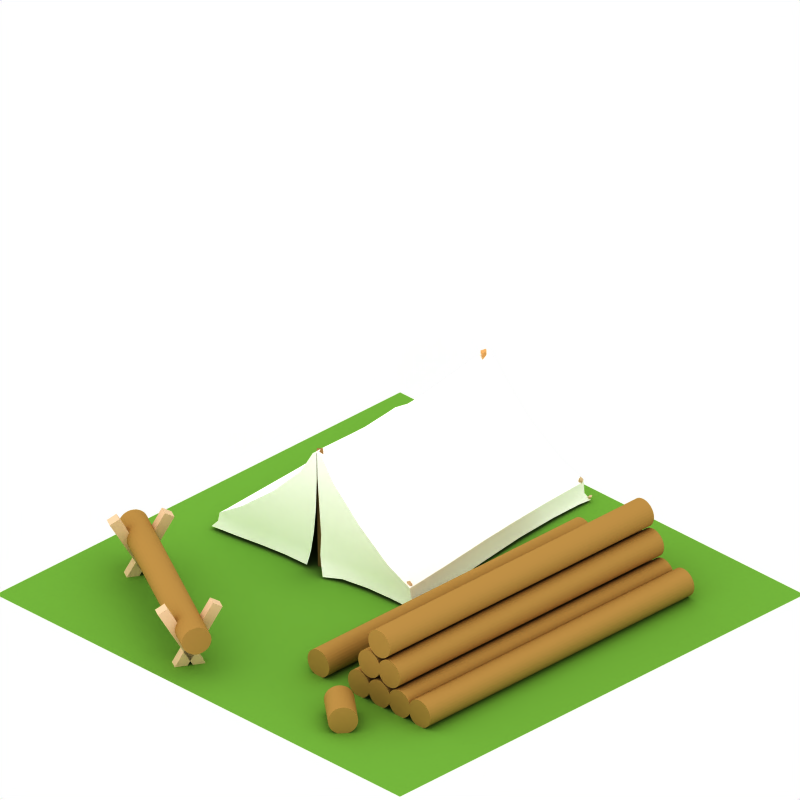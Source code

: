 # Source: lumberjack.blend  (saved by Blender 2.46.0; exported with 4.5.12 LTS)
import bpy
from mathutils import Matrix  # noqa: F401  (used for matrix-valued properties, if any)

bpy.ops.wm.read_factory_settings(use_empty=True)
scene = bpy.context.scene
scene.name = 'Scene'

# ---- collections
col_collection_1 = bpy.data.collections.new('Collection 1'); scene.collection.children.link(col_collection_1)
col_collection_2 = bpy.data.collections.new('Collection 2'); scene.collection.children.link(col_collection_2)
col_collection_2.hide_render = True
col_collection_2.hide_viewport = True
col_collection_4 = bpy.data.collections.new('Collection 4'); scene.collection.children.link(col_collection_4)
col_collection_4.hide_render = True
col_collection_4.hide_viewport = True

# ---- materials (node trees are filled in below, after node groups)
mat_material_002 = bpy.data.materials.new('Material.002')
mat_material_002.alpha_threshold = 0.0
mat_material_002.diffuse_color = (0.6201, 0.4656, 0.2275, 1.0)
mat_material_002.roughness = 0.5
mat_material_002.line_color = (0.0, 0.0, 0.0, 1.0)
mat_holz1 = bpy.data.materials.new('Holz1')
mat_holz1.alpha_threshold = 0.0
mat_holz1.diffuse_color = (0.8357, 0.7058, 0.5552, 1.0)
mat_holz1.specular_color = (0.492, 0.4149, 0.2918)
mat_holz1.roughness = 0.5
mat_holz1.specular_intensity = 0.0
mat_holz1.line_color = (0.0, 0.0, 0.0, 1.0)
mat_grass = bpy.data.materials.new('Grass')
mat_grass.alpha_threshold = 0.0
mat_grass.diffuse_color = (0.3804, 0.5922, 0.1961, 1.0)
mat_grass.roughness = 0.5
mat_grass.line_color = (0.0, 0.0, 0.0, 1.0)
mat_material = bpy.data.materials.new('Material')
mat_material.alpha_threshold = 0.0
mat_material.diffuse_color = (1.0, 1.0, 1.0, 1.0)
mat_material.roughness = 0.5
mat_material.specular_intensity = 0.0
mat_material.line_color = (0.0, 0.0, 0.0, 1.0)
mat_holz2 = bpy.data.materials.new('Holz2')
mat_holz2.alpha_threshold = 0.0
mat_holz2.diffuse_color = (0.8286, 0.6045, 0.3446, 1.0)
mat_holz2.specular_color = (0.5433, 0.4211, 0.226)
mat_holz2.roughness = 0.5
mat_holz2.specular_intensity = 0.0
mat_holz2.line_color = (0.0, 0.0, 0.0, 1.0)
mat_holz3 = bpy.data.materials.new('Holz3')
mat_holz3.alpha_threshold = 0.0
mat_holz3.diffuse_color = (0.5504, 0.402, 0.2301, 1.0)
mat_holz3.specular_color = (0.5433, 0.4211, 0.226)
mat_holz3.roughness = 0.5
mat_holz3.specular_intensity = 0.0
mat_holz3.line_color = (0.0, 0.0, 0.0, 1.0)
mat_material_001 = bpy.data.materials.new('Material.001')
mat_material_001.alpha_threshold = 0.0
mat_material_001.diffuse_color = (0.8357, 0.8357, 0.8357, 1.0)
mat_material_001.roughness = 0.5
mat_material_001.specular_intensity = 0.0
mat_material_001.line_color = (0.0, 0.0, 0.0, 1.0)

# ---- node groups
ng_auto_smooth = bpy.data.node_groups.new('Auto Smooth', 'GeometryNodeTree')
_s = ng_auto_smooth.interface.new_socket(name='Geometry', in_out='OUTPUT', socket_type='NodeSocketGeometry')
_s = ng_auto_smooth.interface.new_socket(name='Geometry', in_out='INPUT', socket_type='NodeSocketGeometry')
_s = ng_auto_smooth.interface.new_socket(name='Angle', in_out='INPUT', socket_type='NodeSocketFloat')
_s.subtype = 'ANGLE'
_s.min_value = 0.0
_s.max_value = 3.142
ng_auto_smooth.is_modifier = True
_N = ng_auto_smooth.nodes; _L = ng_auto_smooth.links
n0 = _N.new('NodeGroupOutput'); n0.name = 'Group Output'; n0.location = (480, -100)
n1 = _N.new('NodeGroupInput'); n1.name = 'Group Input'; n1.location = (-420, -300)
n2 = _N.new('NodeGroupInput'); n2.name = 'Group Input.001'; n2.location = (-60, -100)
n3 = _N.new('GeometryNodeSetShadeSmooth'); n3.name = 'Set Shade Smooth'; n3.location = (120, -100)
n3.domain = 'EDGE'
n4 = _N.new('GeometryNodeSetShadeSmooth'); n4.name = 'Set Shade Smooth.001'; n4.location = (300, -100)
n5 = _N.new('GeometryNodeInputMeshEdgeAngle'); n5.name = 'Edge Angle'; n5.location = (-420, -220)
n6 = _N.new('GeometryNodeInputEdgeSmooth'); n6.name = 'Is Edge Smooth'; n6.location = (-60, -160)
n7 = _N.new('GeometryNodeInputShadeSmooth'); n7.name = 'Is Face Smooth'; n7.location = (-240, -340)
n8 = _N.new('FunctionNodeBooleanMath'); n8.name = 'Boolean Math'; n8.location = (-60, -220)
n9 = _N.new('FunctionNodeCompare'); n9.name = 'Compare'; n9.location = (-240, -180)
n9.operation = 'LESS_EQUAL'
_L.new(n5.outputs[0], n9.inputs[0])
_L.new(n4.outputs[0], n0.inputs[0])
_L.new(n1.outputs[1], n9.inputs[1])
_L.new(n9.outputs[0], n8.inputs[0])
_L.new(n7.outputs[0], n8.inputs[1])
_L.new(n2.outputs[0], n3.inputs[0])
_L.new(n6.outputs[0], n3.inputs[1])
_L.new(n3.outputs[0], n4.inputs[0])
_L.new(n8.outputs[0], n3.inputs[2])
n0.is_active_output = True

# ---- material node trees

# ---- world
world_world = bpy.data.worlds.new('World'); scene.world = world_world
world_world.color = (1.0, 1.0, 1.0)
world_world.use_sun_shadow = False
world_world.sun_shadow_jitter_overblur = 0.0
world_world.cycles.sampling_method = 'MANUAL'
world_world.cycles.sample_map_resolution = 256

# ---- cameras
cam_camera = bpy.data.cameras.new('Camera')
cam_camera.type = 'ORTHO'
cam_camera.passepartout_alpha = 0.2
cam_camera.clip_end = 100.0
cam_camera.lens = 10.0
cam_camera.ortho_scale = 5.6
cam_camera.shift_y = -0.04
cam_camera.show_passepartout = False
cam_camera.show_safe_areas = True
cam_camera.dof.focus_distance = 0.0
cam_camera.dof.aperture_fstop = 128.0

# ---- lights
light_spot = bpy.data.lights.new('Spot', 'SUN')
light_spot.transmission_factor = 0.0
light_spot.cutoff_distance = 30.0
light_spot.angle = 2.942
light_spot.energy = 0.8
light_spot.shadow_buffer_clip_start = 1.001
light_spot.shadow_soft_size = 10.0
light_spot.shadow_cascade_max_distance = 1000.0
light_spot.cycles.use_multiple_importance_sampling = False

# ---- meshes
me_cylinder_010 = bpy.data.meshes.new('Cylinder.010')
me_cylinder_010.from_pydata([(0.8593, -0.07826, 0.1759), (0.8695, -0.08684, 0.1596), (0.8771, -0.09322, 0.1411), (0.8818, -0.09714, 0.1209), (0.8834, -0.09847, 0.1), (0.8818, -0.09714, 0.07906), (0.8771, -0.09322, 0.05893), (0.8695, -0.08684, 0.04037), (0.8593, -0.07826, 0.02411), (0.8468, -0.06781, 0.01076), (0.8326, -0.05588, 0.0008388), (0.8172, -0.04294, -0.005269), (0.8011, -0.02948, -0.007331), (0.7851, -0.01602, -0.005269), (0.7697, -0.003075, 0.0008389), (0.7555, 0.008852, 0.01076), (0.743, 0.01931, 0.02411), (0.7328, 0.02789, 0.04037), (0.7252, 0.03426, 0.05893), (0.7205, 0.03819, 0.07906), (0.7189, 0.03951, 0.1), (0.7205, 0.03819, 0.1209), (0.7252, 0.03426, 0.1411), (0.7328, 0.02789, 0.1596), (0.743, 0.01931, 0.1759), (0.7555, 0.008852, 0.1892), (0.7697, -0.003075, 0.1992), (0.7851, -0.01602, 0.2053), (0.8011, -0.02948, 0.2073), (0.8172, -0.04294, 0.2053), (0.8326, -0.05588, 0.1992), (0.8468, -0.06781, 0.1892), (0.657, -0.3193, 0.1759), (0.6672, -0.3279, 0.1596), (0.6748, -0.3343, 0.1411), (0.6795, -0.3382, 0.1209), (0.6811, -0.3395, 0.1), (0.6795, -0.3382, 0.07906), (0.6748, -0.3343, 0.05893), (0.6672, -0.3279, 0.04037), (0.657, -0.3193, 0.02411), (0.6445, -0.3089, 0.01076), (0.6303, -0.2969, 0.0008388), (0.6149, -0.284, -0.005269), (0.5989, -0.2705, -0.007331), (0.5828, -0.2571, -0.005269), (0.5674, -0.2441, 0.0008388), (0.5532, -0.2322, 0.01076), (0.5407, -0.2217, 0.02411), (0.5305, -0.2132, 0.04037), (0.5229, -0.2068, 0.05893), (0.5182, -0.2029, 0.07906), (0.5166, -0.2015, 0.1), (0.5182, -0.2029, 0.1209), (0.5229, -0.2068, 0.1411), (0.5305, -0.2132, 0.1596), (0.5407, -0.2217, 0.1759), (0.5532, -0.2322, 0.1892), (0.5674, -0.2441, 0.1992), (0.5828, -0.2571, 0.2053), (0.5989, -0.2705, 0.2073), (0.6149, -0.284, 0.2053), (0.6303, -0.2969, 0.1992), (0.6445, -0.3089, 0.1892), (0.8011, -0.02948, 0.1), (0.5989, -0.2705, 0.1)], [], [(64, 0, 1), (65, 33, 32), (64, 1, 2), (65, 34, 33), (64, 2, 3), (65, 35, 34), (64, 3, 4), (65, 36, 35), (64, 4, 5), (65, 37, 36), (64, 5, 6), (65, 38, 37), (64, 6, 7), (65, 39, 38), (64, 7, 8), (65, 40, 39), (64, 8, 9), (65, 41, 40), (64, 9, 10), (65, 42, 41), (64, 10, 11), (65, 43, 42), (64, 11, 12), (65, 44, 43), (64, 12, 13), (65, 45, 44), (64, 13, 14), (65, 46, 45), (64, 14, 15), (65, 47, 46), (64, 15, 16), (65, 48, 47), (64, 16, 17), (65, 49, 48), (64, 17, 18), (65, 50, 49), (64, 18, 19), (65, 51, 50), (64, 19, 20), (65, 52, 51), (64, 20, 21), (65, 53, 52), (64, 21, 22), (65, 54, 53), (64, 22, 23), (65, 55, 54), (64, 23, 24), (65, 56, 55), (64, 24, 25), (65, 57, 56), (64, 25, 26), (65, 58, 57), (64, 26, 27), (65, 59, 58), (64, 27, 28), (65, 60, 59), (64, 28, 29), (65, 61, 60), (64, 29, 30), (65, 62, 61), (64, 30, 31), (65, 63, 62), (31, 0, 64), (65, 32, 63), (0, 32, 33, 1), (1, 33, 34, 2), (2, 34, 35, 3), (3, 35, 36, 4), (4, 36, 37, 5), (5, 37, 38, 6), (6, 38, 39, 7), (7, 39, 40, 8), (8, 40, 41, 9), (9, 41, 42, 10), (10, 42, 43, 11), (11, 43, 44, 12), (12, 44, 45, 13), (13, 45, 46, 14), (14, 46, 47, 15), (15, 47, 48, 16), (16, 48, 49, 17), (17, 49, 50, 18), (18, 50, 51, 19), (19, 51, 52, 20), (20, 52, 53, 21), (21, 53, 54, 22), (22, 54, 55, 23), (23, 55, 56, 24), (24, 56, 57, 25), (25, 57, 58, 26), (26, 58, 59, 27), (27, 59, 60, 28), (28, 60, 61, 29), (29, 61, 62, 30), (30, 62, 63, 31), (32, 0, 31, 63)])
me_cylinder_010.materials.append(mat_material_002)
me_cylinder_010.use_remesh_preserve_volume = False
me_cylinder_010.use_remesh_preserve_attributes = False
me_cylinder_010.use_mirror_vertex_groups = False
me_cylinder_010.update()
me_cylinder_009 = bpy.data.meshes.new('Cylinder.009')
me_cylinder_009.from_pydata([(0.8759, 0.9073, 0.1759), (0.8892, 0.9073, 0.1596), (0.8992, 0.9073, 0.1411), (0.9053, 0.9073, 0.1209), (0.9073, 0.9073, 0.1), (0.9053, 0.9073, 0.07906), (0.8992, 0.9073, 0.05893), (0.8892, 0.9073, 0.04037), (0.8759, 0.9073, 0.02411), (0.8596, 0.9073, 0.01076), (0.8411, 0.9073, 0.0008388), (0.8209, 0.9073, -0.005269), (0.8, 0.9073, -0.007331), (0.7791, 0.9073, -0.005269), (0.7589, 0.9073, 0.0008389), (0.7404, 0.9073, 0.01076), (0.7241, 0.9073, 0.02411), (0.7108, 0.9073, 0.04037), (0.7008, 0.9073, 0.05893), (0.6947, 0.9073, 0.07906), (0.6927, 0.9073, 0.1), (0.6947, 0.9073, 0.1209), (0.7008, 0.9073, 0.1411), (0.7108, 0.9073, 0.1596), (0.7241, 0.9073, 0.1759), (0.7404, 0.9073, 0.1892), (0.7589, 0.9073, 0.1992), (0.7791, 0.9073, 0.2053), (0.8, 0.9073, 0.2073), (0.8209, 0.9073, 0.2053), (0.8411, 0.9073, 0.1992), (0.8596, 0.9073, 0.1892), (0.8759, -0.8073, 0.1759), (0.8892, -0.8073, 0.1596), (0.8992, -0.8073, 0.1411), (0.9053, -0.8073, 0.1209), (0.9073, -0.8073, 0.1), (0.9053, -0.8073, 0.07906), (0.8992, -0.8073, 0.05893), (0.8892, -0.8073, 0.04037), (0.8759, -0.8073, 0.02411), (0.8596, -0.8073, 0.01076), (0.8411, -0.8073, 0.0008388), (0.8209, -0.8073, -0.005269), (0.8, -0.8073, -0.007331), (0.7791, -0.8073, -0.005269), (0.7589, -0.8073, 0.0008388), (0.7404, -0.8073, 0.01076), (0.7241, -0.8073, 0.02411), (0.7108, -0.8073, 0.04037), (0.7008, -0.8073, 0.05893), (0.6947, -0.8073, 0.07906), (0.6927, -0.8073, 0.1), (0.6947, -0.8073, 0.1209), (0.7008, -0.8073, 0.1411), (0.7108, -0.8073, 0.1596), (0.7241, -0.8073, 0.1759), (0.7404, -0.8073, 0.1892), (0.7589, -0.8073, 0.1992), (0.7791, -0.8073, 0.2053), (0.8, -0.8073, 0.2073), (0.8209, -0.8073, 0.2053), (0.8411, -0.8073, 0.1992), (0.8596, -0.8073, 0.1892), (0.8, 0.9073, 0.1), (0.8, -0.8073, 0.1)], [], [(64, 0, 1), (65, 33, 32), (64, 1, 2), (65, 34, 33), (64, 2, 3), (65, 35, 34), (64, 3, 4), (65, 36, 35), (64, 4, 5), (65, 37, 36), (64, 5, 6), (65, 38, 37), (64, 6, 7), (65, 39, 38), (64, 7, 8), (65, 40, 39), (64, 8, 9), (65, 41, 40), (64, 9, 10), (65, 42, 41), (64, 10, 11), (65, 43, 42), (64, 11, 12), (65, 44, 43), (64, 12, 13), (65, 45, 44), (64, 13, 14), (65, 46, 45), (64, 14, 15), (65, 47, 46), (64, 15, 16), (65, 48, 47), (64, 16, 17), (65, 49, 48), (64, 17, 18), (65, 50, 49), (64, 18, 19), (65, 51, 50), (64, 19, 20), (65, 52, 51), (64, 20, 21), (65, 53, 52), (64, 21, 22), (65, 54, 53), (64, 22, 23), (65, 55, 54), (64, 23, 24), (65, 56, 55), (64, 24, 25), (65, 57, 56), (64, 25, 26), (65, 58, 57), (64, 26, 27), (65, 59, 58), (64, 27, 28), (65, 60, 59), (64, 28, 29), (65, 61, 60), (64, 29, 30), (65, 62, 61), (64, 30, 31), (65, 63, 62), (31, 0, 64), (65, 32, 63), (0, 32, 33, 1), (1, 33, 34, 2), (2, 34, 35, 3), (3, 35, 36, 4), (4, 36, 37, 5), (5, 37, 38, 6), (6, 38, 39, 7), (7, 39, 40, 8), (8, 40, 41, 9), (9, 41, 42, 10), (10, 42, 43, 11), (11, 43, 44, 12), (12, 44, 45, 13), (13, 45, 46, 14), (14, 46, 47, 15), (15, 47, 48, 16), (16, 48, 49, 17), (17, 49, 50, 18), (18, 50, 51, 19), (19, 51, 52, 20), (20, 52, 53, 21), (21, 53, 54, 22), (22, 54, 55, 23), (23, 55, 56, 24), (24, 56, 57, 25), (25, 57, 58, 26), (26, 58, 59, 27), (27, 59, 60, 28), (28, 60, 61, 29), (29, 61, 62, 30), (30, 62, 63, 31), (32, 0, 31, 63)])
me_cylinder_009.materials.append(mat_material_002)
me_cylinder_009.use_remesh_preserve_volume = False
me_cylinder_009.use_remesh_preserve_attributes = False
me_cylinder_009.use_mirror_vertex_groups = False
me_cylinder_009.update()
me_cube_070 = bpy.data.meshes.new('Cube.070')
me_cube_070.from_pydata([(0.04, -1.415, -0.03981), (0.04, -1.485, -0.07981), (-0.04, -1.485, -0.07981), (-0.04, -1.415, -0.03981), (0.04, -1.715, 0.4798), (0.04, -1.785, 0.4398), (-0.04, -1.785, 0.4398), (-0.04, -1.715, 0.4798), (-0.04, -1.315, 0.4398), (-0.04, -1.385, 0.4798), (0.04, -1.385, 0.4798), (0.04, -1.315, 0.4398), (-0.04, -1.615, -0.07981), (-0.04, -1.685, -0.03981), (0.04, -1.685, -0.03981), (0.04, -1.615, -0.07981)], [], [(0, 1, 2, 3), (4, 7, 6, 5), (0, 4, 5, 1), (1, 5, 6, 2), (2, 6, 7, 3), (4, 0, 3, 7), (12, 8, 11, 15), (13, 9, 8, 12), (14, 10, 9, 13), (15, 11, 10, 14), (11, 8, 9, 10), (13, 12, 15, 14)])
me_cube_070.materials.append(mat_holz1)
me_cube_070.use_remesh_preserve_volume = False
me_cube_070.use_remesh_preserve_attributes = False
me_cube_070.use_mirror_vertex_groups = False
me_cube_070.update()
me_cube_069 = bpy.data.meshes.new('Cube.069')
me_cube_069.from_pydata([(0.04, -1.415, -0.03981), (0.04, -1.485, -0.07981), (-0.04, -1.485, -0.07981), (-0.04, -1.415, -0.03981), (0.04, -1.715, 0.4798), (0.04, -1.785, 0.4398), (-0.04, -1.785, 0.4398), (-0.04, -1.715, 0.4798), (-0.04, -1.315, 0.4398), (-0.04, -1.385, 0.4798), (0.04, -1.385, 0.4798), (0.04, -1.315, 0.4398), (-0.04, -1.615, -0.07981), (-0.04, -1.685, -0.03981), (0.04, -1.685, -0.03981), (0.04, -1.615, -0.07981)], [], [(0, 1, 2, 3), (4, 7, 6, 5), (0, 4, 5, 1), (1, 5, 6, 2), (2, 6, 7, 3), (4, 0, 3, 7), (12, 8, 11, 15), (13, 9, 8, 12), (14, 10, 9, 13), (15, 11, 10, 14), (11, 8, 9, 10), (13, 12, 15, 14)])
me_cube_069.materials.append(mat_holz1)
me_cube_069.use_remesh_preserve_volume = False
me_cube_069.use_remesh_preserve_attributes = False
me_cube_069.use_mirror_vertex_groups = False
me_cube_069.update()
me_cylinder_008 = bpy.data.meshes.new('Cylinder.008')
me_cylinder_008.from_pydata([(0.8759, 1.407, 0.1759), (0.8892, 1.407, 0.1596), (0.8992, 1.407, 0.1411), (0.9053, 1.407, 0.1209), (0.9073, 1.407, 0.1), (0.9053, 1.407, 0.07906), (0.8992, 1.407, 0.05893), (0.8892, 1.407, 0.04037), (0.8759, 1.407, 0.02411), (0.8596, 1.407, 0.01076), (0.8411, 1.407, 0.0008388), (0.8209, 1.407, -0.005269), (0.8, 1.407, -0.007331), (0.7791, 1.407, -0.005269), (0.7589, 1.407, 0.0008389), (0.7404, 1.407, 0.01076), (0.7241, 1.407, 0.02411), (0.7108, 1.407, 0.04037), (0.7008, 1.407, 0.05893), (0.6947, 1.407, 0.07906), (0.6927, 1.407, 0.1), (0.6947, 1.407, 0.1209), (0.7008, 1.407, 0.1411), (0.7108, 1.407, 0.1596), (0.7241, 1.407, 0.1759), (0.7404, 1.407, 0.1892), (0.7589, 1.407, 0.1992), (0.7791, 1.407, 0.2053), (0.8, 1.407, 0.2073), (0.8209, 1.407, 0.2053), (0.8411, 1.407, 0.1992), (0.8596, 1.407, 0.1892), (0.8759, -1.207, 0.1759), (0.8892, -1.207, 0.1596), (0.8992, -1.207, 0.1411), (0.9053, -1.207, 0.1209), (0.9073, -1.207, 0.1), (0.9053, -1.207, 0.07906), (0.8992, -1.207, 0.05893), (0.8892, -1.207, 0.04037), (0.8759, -1.207, 0.02411), (0.8596, -1.207, 0.01076), (0.8411, -1.207, 0.0008388), (0.8209, -1.207, -0.005269), (0.8, -1.207, -0.007331), (0.7791, -1.207, -0.005269), (0.7589, -1.207, 0.0008388), (0.7404, -1.207, 0.01076), (0.7241, -1.207, 0.02411), (0.7108, -1.207, 0.04037), (0.7008, -1.207, 0.05893), (0.6947, -1.207, 0.07906), (0.6927, -1.207, 0.1), (0.6947, -1.207, 0.1209), (0.7008, -1.207, 0.1411), (0.7108, -1.207, 0.1596), (0.7241, -1.207, 0.1759), (0.7404, -1.207, 0.1892), (0.7589, -1.207, 0.1992), (0.7791, -1.207, 0.2053), (0.8, -1.207, 0.2073), (0.8209, -1.207, 0.2053), (0.8411, -1.207, 0.1992), (0.8596, -1.207, 0.1892), (0.8, 1.407, 0.1), (0.8, -1.207, 0.1)], [], [(64, 0, 1), (65, 33, 32), (64, 1, 2), (65, 34, 33), (64, 2, 3), (65, 35, 34), (64, 3, 4), (65, 36, 35), (64, 4, 5), (65, 37, 36), (64, 5, 6), (65, 38, 37), (64, 6, 7), (65, 39, 38), (64, 7, 8), (65, 40, 39), (64, 8, 9), (65, 41, 40), (64, 9, 10), (65, 42, 41), (64, 10, 11), (65, 43, 42), (64, 11, 12), (65, 44, 43), (64, 12, 13), (65, 45, 44), (64, 13, 14), (65, 46, 45), (64, 14, 15), (65, 47, 46), (64, 15, 16), (65, 48, 47), (64, 16, 17), (65, 49, 48), (64, 17, 18), (65, 50, 49), (64, 18, 19), (65, 51, 50), (64, 19, 20), (65, 52, 51), (64, 20, 21), (65, 53, 52), (64, 21, 22), (65, 54, 53), (64, 22, 23), (65, 55, 54), (64, 23, 24), (65, 56, 55), (64, 24, 25), (65, 57, 56), (64, 25, 26), (65, 58, 57), (64, 26, 27), (65, 59, 58), (64, 27, 28), (65, 60, 59), (64, 28, 29), (65, 61, 60), (64, 29, 30), (65, 62, 61), (64, 30, 31), (65, 63, 62), (31, 0, 64), (65, 32, 63), (0, 32, 33, 1), (1, 33, 34, 2), (2, 34, 35, 3), (3, 35, 36, 4), (4, 36, 37, 5), (5, 37, 38, 6), (6, 38, 39, 7), (7, 39, 40, 8), (8, 40, 41, 9), (9, 41, 42, 10), (10, 42, 43, 11), (11, 43, 44, 12), (12, 44, 45, 13), (13, 45, 46, 14), (14, 46, 47, 15), (15, 47, 48, 16), (16, 48, 49, 17), (17, 49, 50, 18), (18, 50, 51, 19), (19, 51, 52, 20), (20, 52, 53, 21), (21, 53, 54, 22), (22, 54, 55, 23), (23, 55, 56, 24), (24, 56, 57, 25), (25, 57, 58, 26), (26, 58, 59, 27), (27, 59, 60, 28), (28, 60, 61, 29), (29, 61, 62, 30), (30, 62, 63, 31), (32, 0, 31, 63)])
me_cylinder_008.materials.append(mat_material_002)
me_cylinder_008.use_remesh_preserve_volume = False
me_cylinder_008.use_remesh_preserve_attributes = False
me_cylinder_008.use_mirror_vertex_groups = False
me_cylinder_008.update()
me_cylinder_007 = bpy.data.meshes.new('Cylinder.007')
me_cylinder_007.from_pydata([(0.8759, 1.407, 0.1759), (0.8892, 1.407, 0.1596), (0.8992, 1.407, 0.1411), (0.9053, 1.407, 0.1209), (0.9073, 1.407, 0.1), (0.9053, 1.407, 0.07906), (0.8992, 1.407, 0.05893), (0.8892, 1.407, 0.04037), (0.8759, 1.407, 0.02411), (0.8596, 1.407, 0.01076), (0.8411, 1.407, 0.0008388), (0.8209, 1.407, -0.005269), (0.8, 1.407, -0.007331), (0.7791, 1.407, -0.005269), (0.7589, 1.407, 0.0008389), (0.7404, 1.407, 0.01076), (0.7241, 1.407, 0.02411), (0.7108, 1.407, 0.04037), (0.7008, 1.407, 0.05893), (0.6947, 1.407, 0.07906), (0.6927, 1.407, 0.1), (0.6947, 1.407, 0.1209), (0.7008, 1.407, 0.1411), (0.7108, 1.407, 0.1596), (0.7241, 1.407, 0.1759), (0.7404, 1.407, 0.1892), (0.7589, 1.407, 0.1992), (0.7791, 1.407, 0.2053), (0.8, 1.407, 0.2073), (0.8209, 1.407, 0.2053), (0.8411, 1.407, 0.1992), (0.8596, 1.407, 0.1892), (0.8759, -1.207, 0.1759), (0.8892, -1.207, 0.1596), (0.8992, -1.207, 0.1411), (0.9053, -1.207, 0.1209), (0.9073, -1.207, 0.1), (0.9053, -1.207, 0.07906), (0.8992, -1.207, 0.05893), (0.8892, -1.207, 0.04037), (0.8759, -1.207, 0.02411), (0.8596, -1.207, 0.01076), (0.8411, -1.207, 0.0008388), (0.8209, -1.207, -0.005269), (0.8, -1.207, -0.007331), (0.7791, -1.207, -0.005269), (0.7589, -1.207, 0.0008388), (0.7404, -1.207, 0.01076), (0.7241, -1.207, 0.02411), (0.7108, -1.207, 0.04037), (0.7008, -1.207, 0.05893), (0.6947, -1.207, 0.07906), (0.6927, -1.207, 0.1), (0.6947, -1.207, 0.1209), (0.7008, -1.207, 0.1411), (0.7108, -1.207, 0.1596), (0.7241, -1.207, 0.1759), (0.7404, -1.207, 0.1892), (0.7589, -1.207, 0.1992), (0.7791, -1.207, 0.2053), (0.8, -1.207, 0.2073), (0.8209, -1.207, 0.2053), (0.8411, -1.207, 0.1992), (0.8596, -1.207, 0.1892), (0.8, 1.407, 0.1), (0.8, -1.207, 0.1)], [], [(64, 0, 1), (65, 33, 32), (64, 1, 2), (65, 34, 33), (64, 2, 3), (65, 35, 34), (64, 3, 4), (65, 36, 35), (64, 4, 5), (65, 37, 36), (64, 5, 6), (65, 38, 37), (64, 6, 7), (65, 39, 38), (64, 7, 8), (65, 40, 39), (64, 8, 9), (65, 41, 40), (64, 9, 10), (65, 42, 41), (64, 10, 11), (65, 43, 42), (64, 11, 12), (65, 44, 43), (64, 12, 13), (65, 45, 44), (64, 13, 14), (65, 46, 45), (64, 14, 15), (65, 47, 46), (64, 15, 16), (65, 48, 47), (64, 16, 17), (65, 49, 48), (64, 17, 18), (65, 50, 49), (64, 18, 19), (65, 51, 50), (64, 19, 20), (65, 52, 51), (64, 20, 21), (65, 53, 52), (64, 21, 22), (65, 54, 53), (64, 22, 23), (65, 55, 54), (64, 23, 24), (65, 56, 55), (64, 24, 25), (65, 57, 56), (64, 25, 26), (65, 58, 57), (64, 26, 27), (65, 59, 58), (64, 27, 28), (65, 60, 59), (64, 28, 29), (65, 61, 60), (64, 29, 30), (65, 62, 61), (64, 30, 31), (65, 63, 62), (31, 0, 64), (65, 32, 63), (0, 32, 33, 1), (1, 33, 34, 2), (2, 34, 35, 3), (3, 35, 36, 4), (4, 36, 37, 5), (5, 37, 38, 6), (6, 38, 39, 7), (7, 39, 40, 8), (8, 40, 41, 9), (9, 41, 42, 10), (10, 42, 43, 11), (11, 43, 44, 12), (12, 44, 45, 13), (13, 45, 46, 14), (14, 46, 47, 15), (15, 47, 48, 16), (16, 48, 49, 17), (17, 49, 50, 18), (18, 50, 51, 19), (19, 51, 52, 20), (20, 52, 53, 21), (21, 53, 54, 22), (22, 54, 55, 23), (23, 55, 56, 24), (24, 56, 57, 25), (25, 57, 58, 26), (26, 58, 59, 27), (27, 59, 60, 28), (28, 60, 61, 29), (29, 61, 62, 30), (30, 62, 63, 31), (32, 0, 31, 63)])
me_cylinder_007.materials.append(mat_material_002)
me_cylinder_007.use_remesh_preserve_volume = False
me_cylinder_007.use_remesh_preserve_attributes = False
me_cylinder_007.use_mirror_vertex_groups = False
me_cylinder_007.update()
me_cylinder_006 = bpy.data.meshes.new('Cylinder.006')
me_cylinder_006.from_pydata([(0.8759, 1.407, 0.1759), (0.8892, 1.407, 0.1596), (0.8992, 1.407, 0.1411), (0.9053, 1.407, 0.1209), (0.9073, 1.407, 0.1), (0.9053, 1.407, 0.07906), (0.8992, 1.407, 0.05893), (0.8892, 1.407, 0.04037), (0.8759, 1.407, 0.02411), (0.8596, 1.407, 0.01076), (0.8411, 1.407, 0.0008388), (0.8209, 1.407, -0.005269), (0.8, 1.407, -0.007331), (0.7791, 1.407, -0.005269), (0.7589, 1.407, 0.0008389), (0.7404, 1.407, 0.01076), (0.7241, 1.407, 0.02411), (0.7108, 1.407, 0.04037), (0.7008, 1.407, 0.05893), (0.6947, 1.407, 0.07906), (0.6927, 1.407, 0.1), (0.6947, 1.407, 0.1209), (0.7008, 1.407, 0.1411), (0.7108, 1.407, 0.1596), (0.7241, 1.407, 0.1759), (0.7404, 1.407, 0.1892), (0.7589, 1.407, 0.1992), (0.7791, 1.407, 0.2053), (0.8, 1.407, 0.2073), (0.8209, 1.407, 0.2053), (0.8411, 1.407, 0.1992), (0.8596, 1.407, 0.1892), (0.8759, -1.207, 0.1759), (0.8892, -1.207, 0.1596), (0.8992, -1.207, 0.1411), (0.9053, -1.207, 0.1209), (0.9073, -1.207, 0.1), (0.9053, -1.207, 0.07906), (0.8992, -1.207, 0.05893), (0.8892, -1.207, 0.04037), (0.8759, -1.207, 0.02411), (0.8596, -1.207, 0.01076), (0.8411, -1.207, 0.0008388), (0.8209, -1.207, -0.005269), (0.8, -1.207, -0.007331), (0.7791, -1.207, -0.005269), (0.7589, -1.207, 0.0008388), (0.7404, -1.207, 0.01076), (0.7241, -1.207, 0.02411), (0.7108, -1.207, 0.04037), (0.7008, -1.207, 0.05893), (0.6947, -1.207, 0.07906), (0.6927, -1.207, 0.1), (0.6947, -1.207, 0.1209), (0.7008, -1.207, 0.1411), (0.7108, -1.207, 0.1596), (0.7241, -1.207, 0.1759), (0.7404, -1.207, 0.1892), (0.7589, -1.207, 0.1992), (0.7791, -1.207, 0.2053), (0.8, -1.207, 0.2073), (0.8209, -1.207, 0.2053), (0.8411, -1.207, 0.1992), (0.8596, -1.207, 0.1892), (0.8, 1.407, 0.1), (0.8, -1.207, 0.1)], [], [(64, 0, 1), (65, 33, 32), (64, 1, 2), (65, 34, 33), (64, 2, 3), (65, 35, 34), (64, 3, 4), (65, 36, 35), (64, 4, 5), (65, 37, 36), (64, 5, 6), (65, 38, 37), (64, 6, 7), (65, 39, 38), (64, 7, 8), (65, 40, 39), (64, 8, 9), (65, 41, 40), (64, 9, 10), (65, 42, 41), (64, 10, 11), (65, 43, 42), (64, 11, 12), (65, 44, 43), (64, 12, 13), (65, 45, 44), (64, 13, 14), (65, 46, 45), (64, 14, 15), (65, 47, 46), (64, 15, 16), (65, 48, 47), (64, 16, 17), (65, 49, 48), (64, 17, 18), (65, 50, 49), (64, 18, 19), (65, 51, 50), (64, 19, 20), (65, 52, 51), (64, 20, 21), (65, 53, 52), (64, 21, 22), (65, 54, 53), (64, 22, 23), (65, 55, 54), (64, 23, 24), (65, 56, 55), (64, 24, 25), (65, 57, 56), (64, 25, 26), (65, 58, 57), (64, 26, 27), (65, 59, 58), (64, 27, 28), (65, 60, 59), (64, 28, 29), (65, 61, 60), (64, 29, 30), (65, 62, 61), (64, 30, 31), (65, 63, 62), (31, 0, 64), (65, 32, 63), (0, 32, 33, 1), (1, 33, 34, 2), (2, 34, 35, 3), (3, 35, 36, 4), (4, 36, 37, 5), (5, 37, 38, 6), (6, 38, 39, 7), (7, 39, 40, 8), (8, 40, 41, 9), (9, 41, 42, 10), (10, 42, 43, 11), (11, 43, 44, 12), (12, 44, 45, 13), (13, 45, 46, 14), (14, 46, 47, 15), (15, 47, 48, 16), (16, 48, 49, 17), (17, 49, 50, 18), (18, 50, 51, 19), (19, 51, 52, 20), (20, 52, 53, 21), (21, 53, 54, 22), (22, 54, 55, 23), (23, 55, 56, 24), (24, 56, 57, 25), (25, 57, 58, 26), (26, 58, 59, 27), (27, 59, 60, 28), (28, 60, 61, 29), (29, 61, 62, 30), (30, 62, 63, 31), (32, 0, 31, 63)])
me_cylinder_006.materials.append(mat_material_002)
me_cylinder_006.use_remesh_preserve_volume = False
me_cylinder_006.use_remesh_preserve_attributes = False
me_cylinder_006.use_mirror_vertex_groups = False
me_cylinder_006.update()
me_cylinder_005 = bpy.data.meshes.new('Cylinder.005')
me_cylinder_005.from_pydata([(0.8759, 1.407, 0.1759), (0.8892, 1.407, 0.1596), (0.8992, 1.407, 0.1411), (0.9053, 1.407, 0.1209), (0.9073, 1.407, 0.1), (0.9053, 1.407, 0.07906), (0.8992, 1.407, 0.05893), (0.8892, 1.407, 0.04037), (0.8759, 1.407, 0.02411), (0.8596, 1.407, 0.01076), (0.8411, 1.407, 0.0008388), (0.8209, 1.407, -0.005269), (0.8, 1.407, -0.007331), (0.7791, 1.407, -0.005269), (0.7589, 1.407, 0.0008389), (0.7404, 1.407, 0.01076), (0.7241, 1.407, 0.02411), (0.7108, 1.407, 0.04037), (0.7008, 1.407, 0.05893), (0.6947, 1.407, 0.07906), (0.6927, 1.407, 0.1), (0.6947, 1.407, 0.1209), (0.7008, 1.407, 0.1411), (0.7108, 1.407, 0.1596), (0.7241, 1.407, 0.1759), (0.7404, 1.407, 0.1892), (0.7589, 1.407, 0.1992), (0.7791, 1.407, 0.2053), (0.8, 1.407, 0.2073), (0.8209, 1.407, 0.2053), (0.8411, 1.407, 0.1992), (0.8596, 1.407, 0.1892), (0.8759, -1.207, 0.1759), (0.8892, -1.207, 0.1596), (0.8992, -1.207, 0.1411), (0.9053, -1.207, 0.1209), (0.9073, -1.207, 0.1), (0.9053, -1.207, 0.07906), (0.8992, -1.207, 0.05893), (0.8892, -1.207, 0.04037), (0.8759, -1.207, 0.02411), (0.8596, -1.207, 0.01076), (0.8411, -1.207, 0.0008388), (0.8209, -1.207, -0.005269), (0.8, -1.207, -0.007331), (0.7791, -1.207, -0.005269), (0.7589, -1.207, 0.0008388), (0.7404, -1.207, 0.01076), (0.7241, -1.207, 0.02411), (0.7108, -1.207, 0.04037), (0.7008, -1.207, 0.05893), (0.6947, -1.207, 0.07906), (0.6927, -1.207, 0.1), (0.6947, -1.207, 0.1209), (0.7008, -1.207, 0.1411), (0.7108, -1.207, 0.1596), (0.7241, -1.207, 0.1759), (0.7404, -1.207, 0.1892), (0.7589, -1.207, 0.1992), (0.7791, -1.207, 0.2053), (0.8, -1.207, 0.2073), (0.8209, -1.207, 0.2053), (0.8411, -1.207, 0.1992), (0.8596, -1.207, 0.1892), (0.8, 1.407, 0.1), (0.8, -1.207, 0.1)], [], [(64, 0, 1), (65, 33, 32), (64, 1, 2), (65, 34, 33), (64, 2, 3), (65, 35, 34), (64, 3, 4), (65, 36, 35), (64, 4, 5), (65, 37, 36), (64, 5, 6), (65, 38, 37), (64, 6, 7), (65, 39, 38), (64, 7, 8), (65, 40, 39), (64, 8, 9), (65, 41, 40), (64, 9, 10), (65, 42, 41), (64, 10, 11), (65, 43, 42), (64, 11, 12), (65, 44, 43), (64, 12, 13), (65, 45, 44), (64, 13, 14), (65, 46, 45), (64, 14, 15), (65, 47, 46), (64, 15, 16), (65, 48, 47), (64, 16, 17), (65, 49, 48), (64, 17, 18), (65, 50, 49), (64, 18, 19), (65, 51, 50), (64, 19, 20), (65, 52, 51), (64, 20, 21), (65, 53, 52), (64, 21, 22), (65, 54, 53), (64, 22, 23), (65, 55, 54), (64, 23, 24), (65, 56, 55), (64, 24, 25), (65, 57, 56), (64, 25, 26), (65, 58, 57), (64, 26, 27), (65, 59, 58), (64, 27, 28), (65, 60, 59), (64, 28, 29), (65, 61, 60), (64, 29, 30), (65, 62, 61), (64, 30, 31), (65, 63, 62), (31, 0, 64), (65, 32, 63), (0, 32, 33, 1), (1, 33, 34, 2), (2, 34, 35, 3), (3, 35, 36, 4), (4, 36, 37, 5), (5, 37, 38, 6), (6, 38, 39, 7), (7, 39, 40, 8), (8, 40, 41, 9), (9, 41, 42, 10), (10, 42, 43, 11), (11, 43, 44, 12), (12, 44, 45, 13), (13, 45, 46, 14), (14, 46, 47, 15), (15, 47, 48, 16), (16, 48, 49, 17), (17, 49, 50, 18), (18, 50, 51, 19), (19, 51, 52, 20), (20, 52, 53, 21), (21, 53, 54, 22), (22, 54, 55, 23), (23, 55, 56, 24), (24, 56, 57, 25), (25, 57, 58, 26), (26, 58, 59, 27), (27, 59, 60, 28), (28, 60, 61, 29), (29, 61, 62, 30), (30, 62, 63, 31), (32, 0, 31, 63)])
me_cylinder_005.materials.append(mat_material_002)
me_cylinder_005.use_remesh_preserve_volume = False
me_cylinder_005.use_remesh_preserve_attributes = False
me_cylinder_005.use_mirror_vertex_groups = False
me_cylinder_005.update()
me_cylinder_004 = bpy.data.meshes.new('Cylinder.004')
me_cylinder_004.from_pydata([(0.8759, 1.407, 0.1759), (0.8892, 1.407, 0.1596), (0.8992, 1.407, 0.1411), (0.9053, 1.407, 0.1209), (0.9073, 1.407, 0.1), (0.9053, 1.407, 0.07906), (0.8992, 1.407, 0.05893), (0.8892, 1.407, 0.04037), (0.8759, 1.407, 0.02411), (0.8596, 1.407, 0.01076), (0.8411, 1.407, 0.0008388), (0.8209, 1.407, -0.005269), (0.8, 1.407, -0.007331), (0.7791, 1.407, -0.005269), (0.7589, 1.407, 0.0008389), (0.7404, 1.407, 0.01076), (0.7241, 1.407, 0.02411), (0.7108, 1.407, 0.04037), (0.7008, 1.407, 0.05893), (0.6947, 1.407, 0.07906), (0.6927, 1.407, 0.1), (0.6947, 1.407, 0.1209), (0.7008, 1.407, 0.1411), (0.7108, 1.407, 0.1596), (0.7241, 1.407, 0.1759), (0.7404, 1.407, 0.1892), (0.7589, 1.407, 0.1992), (0.7791, 1.407, 0.2053), (0.8, 1.407, 0.2073), (0.8209, 1.407, 0.2053), (0.8411, 1.407, 0.1992), (0.8596, 1.407, 0.1892), (0.8759, -1.207, 0.1759), (0.8892, -1.207, 0.1596), (0.8992, -1.207, 0.1411), (0.9053, -1.207, 0.1209), (0.9073, -1.207, 0.1), (0.9053, -1.207, 0.07906), (0.8992, -1.207, 0.05893), (0.8892, -1.207, 0.04037), (0.8759, -1.207, 0.02411), (0.8596, -1.207, 0.01076), (0.8411, -1.207, 0.0008388), (0.8209, -1.207, -0.005269), (0.8, -1.207, -0.007331), (0.7791, -1.207, -0.005269), (0.7589, -1.207, 0.0008388), (0.7404, -1.207, 0.01076), (0.7241, -1.207, 0.02411), (0.7108, -1.207, 0.04037), (0.7008, -1.207, 0.05893), (0.6947, -1.207, 0.07906), (0.6927, -1.207, 0.1), (0.6947, -1.207, 0.1209), (0.7008, -1.207, 0.1411), (0.7108, -1.207, 0.1596), (0.7241, -1.207, 0.1759), (0.7404, -1.207, 0.1892), (0.7589, -1.207, 0.1992), (0.7791, -1.207, 0.2053), (0.8, -1.207, 0.2073), (0.8209, -1.207, 0.2053), (0.8411, -1.207, 0.1992), (0.8596, -1.207, 0.1892), (0.8, 1.407, 0.1), (0.8, -1.207, 0.1)], [], [(64, 0, 1), (65, 33, 32), (64, 1, 2), (65, 34, 33), (64, 2, 3), (65, 35, 34), (64, 3, 4), (65, 36, 35), (64, 4, 5), (65, 37, 36), (64, 5, 6), (65, 38, 37), (64, 6, 7), (65, 39, 38), (64, 7, 8), (65, 40, 39), (64, 8, 9), (65, 41, 40), (64, 9, 10), (65, 42, 41), (64, 10, 11), (65, 43, 42), (64, 11, 12), (65, 44, 43), (64, 12, 13), (65, 45, 44), (64, 13, 14), (65, 46, 45), (64, 14, 15), (65, 47, 46), (64, 15, 16), (65, 48, 47), (64, 16, 17), (65, 49, 48), (64, 17, 18), (65, 50, 49), (64, 18, 19), (65, 51, 50), (64, 19, 20), (65, 52, 51), (64, 20, 21), (65, 53, 52), (64, 21, 22), (65, 54, 53), (64, 22, 23), (65, 55, 54), (64, 23, 24), (65, 56, 55), (64, 24, 25), (65, 57, 56), (64, 25, 26), (65, 58, 57), (64, 26, 27), (65, 59, 58), (64, 27, 28), (65, 60, 59), (64, 28, 29), (65, 61, 60), (64, 29, 30), (65, 62, 61), (64, 30, 31), (65, 63, 62), (31, 0, 64), (65, 32, 63), (0, 32, 33, 1), (1, 33, 34, 2), (2, 34, 35, 3), (3, 35, 36, 4), (4, 36, 37, 5), (5, 37, 38, 6), (6, 38, 39, 7), (7, 39, 40, 8), (8, 40, 41, 9), (9, 41, 42, 10), (10, 42, 43, 11), (11, 43, 44, 12), (12, 44, 45, 13), (13, 45, 46, 14), (14, 46, 47, 15), (15, 47, 48, 16), (16, 48, 49, 17), (17, 49, 50, 18), (18, 50, 51, 19), (19, 51, 52, 20), (20, 52, 53, 21), (21, 53, 54, 22), (22, 54, 55, 23), (23, 55, 56, 24), (24, 56, 57, 25), (25, 57, 58, 26), (26, 58, 59, 27), (27, 59, 60, 28), (28, 60, 61, 29), (29, 61, 62, 30), (30, 62, 63, 31), (32, 0, 31, 63)])
me_cylinder_004.materials.append(mat_material_002)
me_cylinder_004.use_remesh_preserve_volume = False
me_cylinder_004.use_remesh_preserve_attributes = False
me_cylinder_004.use_mirror_vertex_groups = False
me_cylinder_004.update()
me_cylinder_003 = bpy.data.meshes.new('Cylinder.003')
me_cylinder_003.from_pydata([(0.8759, 1.407, 0.1759), (0.8892, 1.407, 0.1596), (0.8992, 1.407, 0.1411), (0.9053, 1.407, 0.1209), (0.9073, 1.407, 0.1), (0.9053, 1.407, 0.07906), (0.8992, 1.407, 0.05893), (0.8892, 1.407, 0.04037), (0.8759, 1.407, 0.02411), (0.8596, 1.407, 0.01076), (0.8411, 1.407, 0.0008388), (0.8209, 1.407, -0.005269), (0.8, 1.407, -0.007331), (0.7791, 1.407, -0.005269), (0.7589, 1.407, 0.0008389), (0.7404, 1.407, 0.01076), (0.7241, 1.407, 0.02411), (0.7108, 1.407, 0.04037), (0.7008, 1.407, 0.05893), (0.6947, 1.407, 0.07906), (0.6927, 1.407, 0.1), (0.6947, 1.407, 0.1209), (0.7008, 1.407, 0.1411), (0.7108, 1.407, 0.1596), (0.7241, 1.407, 0.1759), (0.7404, 1.407, 0.1892), (0.7589, 1.407, 0.1992), (0.7791, 1.407, 0.2053), (0.8, 1.407, 0.2073), (0.8209, 1.407, 0.2053), (0.8411, 1.407, 0.1992), (0.8596, 1.407, 0.1892), (0.8759, -1.207, 0.1759), (0.8892, -1.207, 0.1596), (0.8992, -1.207, 0.1411), (0.9053, -1.207, 0.1209), (0.9073, -1.207, 0.1), (0.9053, -1.207, 0.07906), (0.8992, -1.207, 0.05893), (0.8892, -1.207, 0.04037), (0.8759, -1.207, 0.02411), (0.8596, -1.207, 0.01076), (0.8411, -1.207, 0.0008388), (0.8209, -1.207, -0.005269), (0.8, -1.207, -0.007331), (0.7791, -1.207, -0.005269), (0.7589, -1.207, 0.0008388), (0.7404, -1.207, 0.01076), (0.7241, -1.207, 0.02411), (0.7108, -1.207, 0.04037), (0.7008, -1.207, 0.05893), (0.6947, -1.207, 0.07906), (0.6927, -1.207, 0.1), (0.6947, -1.207, 0.1209), (0.7008, -1.207, 0.1411), (0.7108, -1.207, 0.1596), (0.7241, -1.207, 0.1759), (0.7404, -1.207, 0.1892), (0.7589, -1.207, 0.1992), (0.7791, -1.207, 0.2053), (0.8, -1.207, 0.2073), (0.8209, -1.207, 0.2053), (0.8411, -1.207, 0.1992), (0.8596, -1.207, 0.1892), (0.8, 1.407, 0.1), (0.8, -1.207, 0.1)], [], [(64, 0, 1), (65, 33, 32), (64, 1, 2), (65, 34, 33), (64, 2, 3), (65, 35, 34), (64, 3, 4), (65, 36, 35), (64, 4, 5), (65, 37, 36), (64, 5, 6), (65, 38, 37), (64, 6, 7), (65, 39, 38), (64, 7, 8), (65, 40, 39), (64, 8, 9), (65, 41, 40), (64, 9, 10), (65, 42, 41), (64, 10, 11), (65, 43, 42), (64, 11, 12), (65, 44, 43), (64, 12, 13), (65, 45, 44), (64, 13, 14), (65, 46, 45), (64, 14, 15), (65, 47, 46), (64, 15, 16), (65, 48, 47), (64, 16, 17), (65, 49, 48), (64, 17, 18), (65, 50, 49), (64, 18, 19), (65, 51, 50), (64, 19, 20), (65, 52, 51), (64, 20, 21), (65, 53, 52), (64, 21, 22), (65, 54, 53), (64, 22, 23), (65, 55, 54), (64, 23, 24), (65, 56, 55), (64, 24, 25), (65, 57, 56), (64, 25, 26), (65, 58, 57), (64, 26, 27), (65, 59, 58), (64, 27, 28), (65, 60, 59), (64, 28, 29), (65, 61, 60), (64, 29, 30), (65, 62, 61), (64, 30, 31), (65, 63, 62), (31, 0, 64), (65, 32, 63), (0, 32, 33, 1), (1, 33, 34, 2), (2, 34, 35, 3), (3, 35, 36, 4), (4, 36, 37, 5), (5, 37, 38, 6), (6, 38, 39, 7), (7, 39, 40, 8), (8, 40, 41, 9), (9, 41, 42, 10), (10, 42, 43, 11), (11, 43, 44, 12), (12, 44, 45, 13), (13, 45, 46, 14), (14, 46, 47, 15), (15, 47, 48, 16), (16, 48, 49, 17), (17, 49, 50, 18), (18, 50, 51, 19), (19, 51, 52, 20), (20, 52, 53, 21), (21, 53, 54, 22), (22, 54, 55, 23), (23, 55, 56, 24), (24, 56, 57, 25), (25, 57, 58, 26), (26, 58, 59, 27), (27, 59, 60, 28), (28, 60, 61, 29), (29, 61, 62, 30), (30, 62, 63, 31), (32, 0, 31, 63)])
me_cylinder_003.materials.append(mat_material_002)
me_cylinder_003.use_remesh_preserve_volume = False
me_cylinder_003.use_remesh_preserve_attributes = False
me_cylinder_003.use_mirror_vertex_groups = False
me_cylinder_003.update()
me_cylinder_002 = bpy.data.meshes.new('Cylinder.002')
me_cylinder_002.from_pydata([(0.8759, 1.407, 0.1759), (0.8892, 1.407, 0.1596), (0.8992, 1.407, 0.1411), (0.9053, 1.407, 0.1209), (0.9073, 1.407, 0.1), (0.9053, 1.407, 0.07906), (0.8992, 1.407, 0.05893), (0.8892, 1.407, 0.04037), (0.8759, 1.407, 0.02411), (0.8596, 1.407, 0.01076), (0.8411, 1.407, 0.0008388), (0.8209, 1.407, -0.005269), (0.8, 1.407, -0.007331), (0.7791, 1.407, -0.005269), (0.7589, 1.407, 0.0008389), (0.7404, 1.407, 0.01076), (0.7241, 1.407, 0.02411), (0.7108, 1.407, 0.04037), (0.7008, 1.407, 0.05893), (0.6947, 1.407, 0.07906), (0.6927, 1.407, 0.1), (0.6947, 1.407, 0.1209), (0.7008, 1.407, 0.1411), (0.7108, 1.407, 0.1596), (0.7241, 1.407, 0.1759), (0.7404, 1.407, 0.1892), (0.7589, 1.407, 0.1992), (0.7791, 1.407, 0.2053), (0.8, 1.407, 0.2073), (0.8209, 1.407, 0.2053), (0.8411, 1.407, 0.1992), (0.8596, 1.407, 0.1892), (0.8759, -1.207, 0.1759), (0.8892, -1.207, 0.1596), (0.8992, -1.207, 0.1411), (0.9053, -1.207, 0.1209), (0.9073, -1.207, 0.1), (0.9053, -1.207, 0.07906), (0.8992, -1.207, 0.05893), (0.8892, -1.207, 0.04037), (0.8759, -1.207, 0.02411), (0.8596, -1.207, 0.01076), (0.8411, -1.207, 0.0008388), (0.8209, -1.207, -0.005269), (0.8, -1.207, -0.007331), (0.7791, -1.207, -0.005269), (0.7589, -1.207, 0.0008388), (0.7404, -1.207, 0.01076), (0.7241, -1.207, 0.02411), (0.7108, -1.207, 0.04037), (0.7008, -1.207, 0.05893), (0.6947, -1.207, 0.07906), (0.6927, -1.207, 0.1), (0.6947, -1.207, 0.1209), (0.7008, -1.207, 0.1411), (0.7108, -1.207, 0.1596), (0.7241, -1.207, 0.1759), (0.7404, -1.207, 0.1892), (0.7589, -1.207, 0.1992), (0.7791, -1.207, 0.2053), (0.8, -1.207, 0.2073), (0.8209, -1.207, 0.2053), (0.8411, -1.207, 0.1992), (0.8596, -1.207, 0.1892), (0.8, 1.407, 0.1), (0.8, -1.207, 0.1)], [], [(64, 0, 1), (65, 33, 32), (64, 1, 2), (65, 34, 33), (64, 2, 3), (65, 35, 34), (64, 3, 4), (65, 36, 35), (64, 4, 5), (65, 37, 36), (64, 5, 6), (65, 38, 37), (64, 6, 7), (65, 39, 38), (64, 7, 8), (65, 40, 39), (64, 8, 9), (65, 41, 40), (64, 9, 10), (65, 42, 41), (64, 10, 11), (65, 43, 42), (64, 11, 12), (65, 44, 43), (64, 12, 13), (65, 45, 44), (64, 13, 14), (65, 46, 45), (64, 14, 15), (65, 47, 46), (64, 15, 16), (65, 48, 47), (64, 16, 17), (65, 49, 48), (64, 17, 18), (65, 50, 49), (64, 18, 19), (65, 51, 50), (64, 19, 20), (65, 52, 51), (64, 20, 21), (65, 53, 52), (64, 21, 22), (65, 54, 53), (64, 22, 23), (65, 55, 54), (64, 23, 24), (65, 56, 55), (64, 24, 25), (65, 57, 56), (64, 25, 26), (65, 58, 57), (64, 26, 27), (65, 59, 58), (64, 27, 28), (65, 60, 59), (64, 28, 29), (65, 61, 60), (64, 29, 30), (65, 62, 61), (64, 30, 31), (65, 63, 62), (31, 0, 64), (65, 32, 63), (0, 32, 33, 1), (1, 33, 34, 2), (2, 34, 35, 3), (3, 35, 36, 4), (4, 36, 37, 5), (5, 37, 38, 6), (6, 38, 39, 7), (7, 39, 40, 8), (8, 40, 41, 9), (9, 41, 42, 10), (10, 42, 43, 11), (11, 43, 44, 12), (12, 44, 45, 13), (13, 45, 46, 14), (14, 46, 47, 15), (15, 47, 48, 16), (16, 48, 49, 17), (17, 49, 50, 18), (18, 50, 51, 19), (19, 51, 52, 20), (20, 52, 53, 21), (21, 53, 54, 22), (22, 54, 55, 23), (23, 55, 56, 24), (24, 56, 57, 25), (25, 57, 58, 26), (26, 58, 59, 27), (27, 59, 60, 28), (28, 60, 61, 29), (29, 61, 62, 30), (30, 62, 63, 31), (32, 0, 31, 63)])
me_cylinder_002.materials.append(mat_material_002)
me_cylinder_002.use_remesh_preserve_volume = False
me_cylinder_002.use_remesh_preserve_attributes = False
me_cylinder_002.use_mirror_vertex_groups = False
me_cylinder_002.update()
me_cylinder_001 = bpy.data.meshes.new('Cylinder.001')
me_cylinder_001.from_pydata([(0.8759, 1.407, 0.1759), (0.8892, 1.407, 0.1596), (0.8992, 1.407, 0.1411), (0.9053, 1.407, 0.1209), (0.9073, 1.407, 0.1), (0.9053, 1.407, 0.07906), (0.8992, 1.407, 0.05893), (0.8892, 1.407, 0.04037), (0.8759, 1.407, 0.02411), (0.8596, 1.407, 0.01076), (0.8411, 1.407, 0.0008388), (0.8209, 1.407, -0.005269), (0.8, 1.407, -0.007331), (0.7791, 1.407, -0.005269), (0.7589, 1.407, 0.0008389), (0.7404, 1.407, 0.01076), (0.7241, 1.407, 0.02411), (0.7108, 1.407, 0.04037), (0.7008, 1.407, 0.05893), (0.6947, 1.407, 0.07906), (0.6927, 1.407, 0.1), (0.6947, 1.407, 0.1209), (0.7008, 1.407, 0.1411), (0.7108, 1.407, 0.1596), (0.7241, 1.407, 0.1759), (0.7404, 1.407, 0.1892), (0.7589, 1.407, 0.1992), (0.7791, 1.407, 0.2053), (0.8, 1.407, 0.2073), (0.8209, 1.407, 0.2053), (0.8411, 1.407, 0.1992), (0.8596, 1.407, 0.1892), (0.8759, -1.207, 0.1759), (0.8892, -1.207, 0.1596), (0.8992, -1.207, 0.1411), (0.9053, -1.207, 0.1209), (0.9073, -1.207, 0.1), (0.9053, -1.207, 0.07906), (0.8992, -1.207, 0.05893), (0.8892, -1.207, 0.04037), (0.8759, -1.207, 0.02411), (0.8596, -1.207, 0.01076), (0.8411, -1.207, 0.0008388), (0.8209, -1.207, -0.005269), (0.8, -1.207, -0.007331), (0.7791, -1.207, -0.005269), (0.7589, -1.207, 0.0008388), (0.7404, -1.207, 0.01076), (0.7241, -1.207, 0.02411), (0.7108, -1.207, 0.04037), (0.7008, -1.207, 0.05893), (0.6947, -1.207, 0.07906), (0.6927, -1.207, 0.1), (0.6947, -1.207, 0.1209), (0.7008, -1.207, 0.1411), (0.7108, -1.207, 0.1596), (0.7241, -1.207, 0.1759), (0.7404, -1.207, 0.1892), (0.7589, -1.207, 0.1992), (0.7791, -1.207, 0.2053), (0.8, -1.207, 0.2073), (0.8209, -1.207, 0.2053), (0.8411, -1.207, 0.1992), (0.8596, -1.207, 0.1892), (0.8, 1.407, 0.1), (0.8, -1.207, 0.1)], [], [(64, 0, 1), (65, 33, 32), (64, 1, 2), (65, 34, 33), (64, 2, 3), (65, 35, 34), (64, 3, 4), (65, 36, 35), (64, 4, 5), (65, 37, 36), (64, 5, 6), (65, 38, 37), (64, 6, 7), (65, 39, 38), (64, 7, 8), (65, 40, 39), (64, 8, 9), (65, 41, 40), (64, 9, 10), (65, 42, 41), (64, 10, 11), (65, 43, 42), (64, 11, 12), (65, 44, 43), (64, 12, 13), (65, 45, 44), (64, 13, 14), (65, 46, 45), (64, 14, 15), (65, 47, 46), (64, 15, 16), (65, 48, 47), (64, 16, 17), (65, 49, 48), (64, 17, 18), (65, 50, 49), (64, 18, 19), (65, 51, 50), (64, 19, 20), (65, 52, 51), (64, 20, 21), (65, 53, 52), (64, 21, 22), (65, 54, 53), (64, 22, 23), (65, 55, 54), (64, 23, 24), (65, 56, 55), (64, 24, 25), (65, 57, 56), (64, 25, 26), (65, 58, 57), (64, 26, 27), (65, 59, 58), (64, 27, 28), (65, 60, 59), (64, 28, 29), (65, 61, 60), (64, 29, 30), (65, 62, 61), (64, 30, 31), (65, 63, 62), (31, 0, 64), (65, 32, 63), (0, 32, 33, 1), (1, 33, 34, 2), (2, 34, 35, 3), (3, 35, 36, 4), (4, 36, 37, 5), (5, 37, 38, 6), (6, 38, 39, 7), (7, 39, 40, 8), (8, 40, 41, 9), (9, 41, 42, 10), (10, 42, 43, 11), (11, 43, 44, 12), (12, 44, 45, 13), (13, 45, 46, 14), (14, 46, 47, 15), (15, 47, 48, 16), (16, 48, 49, 17), (17, 49, 50, 18), (18, 50, 51, 19), (19, 51, 52, 20), (20, 52, 53, 21), (21, 53, 54, 22), (22, 54, 55, 23), (23, 55, 56, 24), (24, 56, 57, 25), (25, 57, 58, 26), (26, 58, 59, 27), (27, 59, 60, 28), (28, 60, 61, 29), (29, 61, 62, 30), (30, 62, 63, 31), (32, 0, 31, 63)])
me_cylinder_001.materials.append(mat_material_002)
me_cylinder_001.use_remesh_preserve_volume = False
me_cylinder_001.use_remesh_preserve_attributes = False
me_cylinder_001.use_mirror_vertex_groups = False
me_cylinder_001.update()
me_cylinder = bpy.data.meshes.new('Cylinder')
me_cylinder.from_pydata([], [], [])
me_cylinder.use_remesh_preserve_volume = False
me_cylinder.use_remesh_preserve_attributes = False
me_cylinder.use_mirror_vertex_groups = False
me_cylinder.update()
me_plane_015 = bpy.data.meshes.new('Plane.015')
me_plane_015.from_pydata([(2.0, 2.0, 0.0), (2.0, -2.0, 0.0), (-2.0, -2.0, 0.0), (-2.0, 2.0, 0.0)], [], [(0, 3, 2, 1)])
me_plane_015.materials.append(mat_grass)
me_plane_015.use_remesh_preserve_volume = False
me_plane_015.use_remesh_preserve_attributes = False
me_plane_015.use_mirror_vertex_groups = False
me_plane_015.update()
me_cube_037 = bpy.data.meshes.new('Cube.037')
me_cube_037.from_pydata([(0.01913, -0.03864, -0.025), (0.01147, -0.03556, -0.01453), (0.01251, -0.01829, -0.01292), (0.0318, -0.01652, -0.02407), (0.0705, -0.07549, 0.0911), (0.004816, -0.05287, 0.1073), (0.06139, -0.0242, 0.1261), (0.1165, -0.03039, 0.1128)], [], [(0, 1, 2, 3), (4, 7, 6, 5), (0, 4, 5, 1), (1, 5, 6, 2), (2, 6, 7, 3), (4, 0, 3, 7)])
me_cube_037.materials.append(mat_holz1)
me_cube_037.use_remesh_preserve_volume = False
me_cube_037.use_remesh_preserve_attributes = False
me_cube_037.use_mirror_vertex_groups = False
me_cube_037.update()
me_cube_036 = bpy.data.meshes.new('Cube.036')
me_cube_036.from_pydata([(0.04409, -0.02599, -0.025), (0.03786, -0.0314, -0.01453), (0.02296, -0.0226, -0.01292), (0.03018, -0.004629, -0.02407), (0.1003, 0.002954, 0.0911), (0.05024, -0.04521, 0.1073), (0.05049, 0.01821, 0.1261), (0.08113, 0.06448, 0.1128)], [], [(0, 1, 2, 3), (4, 7, 6, 5), (0, 4, 5, 1), (1, 5, 6, 2), (2, 6, 7, 3), (4, 0, 3, 7)])
me_cube_036.materials.append(mat_holz1)
me_cube_036.use_remesh_preserve_volume = False
me_cube_036.use_remesh_preserve_attributes = False
me_cube_036.use_mirror_vertex_groups = False
me_cube_036.update()
me_cube_035 = bpy.data.meshes.new('Cube.035')
me_cube_035.from_pydata([(-0.02717, -0.03356, -0.454), (-0.03931, -0.04412, -0.4336), (-0.06836, -0.02696, -0.4305), (-0.0543, 0.008087, -0.4522), (0.1003, 0.002954, 0.4667), (0.05024, -0.04521, 0.5418), (0.05049, 0.01821, 0.5606), (0.08113, 0.06448, 0.4885)], [], [(0, 1, 2, 3), (4, 7, 6, 5), (0, 4, 5, 1), (1, 5, 6, 2), (2, 6, 7, 3), (4, 0, 3, 7)])
me_cube_035.materials.append(mat_holz1)
me_cube_035.use_remesh_preserve_volume = False
me_cube_035.use_remesh_preserve_attributes = False
me_cube_035.use_mirror_vertex_groups = False
me_cube_035.update()
me_cube_034 = bpy.data.meshes.new('Cube.034')
me_cube_034.from_pydata([(-0.009147, 0.004438, -0.454), (-0.02523, 0.004884, -0.4336), (-0.035, 0.03718, -0.4305), (-0.0009239, 0.05346, -0.4522), (0.1094, -0.05496, 0.4667), (0.03995, -0.05653, 0.5418), (0.08306, -0.01002, 0.5606), (0.1369, 0.003299, 0.4885)], [], [(0, 1, 2, 3), (4, 7, 6, 5), (0, 4, 5, 1), (1, 5, 6, 2), (2, 6, 7, 3), (4, 0, 3, 7)])
me_cube_034.materials.append(mat_holz1)
me_cube_034.use_remesh_preserve_volume = False
me_cube_034.use_remesh_preserve_attributes = False
me_cube_034.use_mirror_vertex_groups = False
me_cube_034.update()
me_plane_001 = bpy.data.meshes.new('Plane.001')
me_plane_001.from_pydata([(2.481, 2.128, 0.008123), (-2.459, 2.128, -0.05667), (2.491, -3.472, 0.01592), (-2.491, -3.472, -0.02237), (-0.03383, -3.385, 2.265), (0.03932, 2.072, 2.245), (2.606, 2.203, -0.4089), (-2.606, 2.203, -0.4089), (2.662, -3.531, -0.4161), (-2.655, -3.531, -0.3746), (0.1718, -3.508, -0.02281), (-0.1036, -3.456, -0.0356), (0.3665, -3.669, -0.4089), (-0.1534, -3.533, -0.3705), (0.006583, 2.126, -0.05901), (0.01875, 2.138, -0.4164), (2.535, -3.472, -0.2321), (-2.535, -3.472, -0.2321), (2.5, 2.128, -0.2578), (-2.5, 2.128, -0.2578), (0.2378, -3.563, -0.2116), (-0.1355, -3.473, -0.2031), (0.008223, 2.131, -0.2377), (2.4, 1.056, -0.02237), (-2.4, 1.056, -0.02237), (2.385, 0.06112, -0.02442), (-2.385, 0.06112, -0.02237), (2.393, -1.034, -0.02545), (-2.393, -1.034, -0.02237), (2.438, -2.267, -0.02237), (-2.438, -2.267, -0.02237), (-0.01924, -2.286, 2.19), (-0.004511, -1.062, 2.11), (0.009922, 0.04975, 2.099), (0.02481, 1.055, 2.182), (2.516, 1.093, -0.3786), (-2.521, 1.093, -0.3746), (2.501, 0.06112, -0.369), (-2.502, 0.06112, -0.3746), (2.525, -1.034, -0.3842), (-2.513, -1.034, -0.3746), (2.572, -2.297, -0.393), (-2.569, -2.297, -0.3746), (2.44, 1.056, -0.2348), (-2.439, 1.056, -0.2253), (2.424, 0.06112, -0.227), (-2.424, 0.06112, -0.227), (2.431, -1.034, -0.2287), (-2.431, -1.034, -0.2287), (2.476, -2.267, -0.2304), (-2.476, -2.267, -0.2304), (1.113, -3.42, 0.9721), (-1.113, -3.42, 0.9721), (1.13, 2.066, 0.9228), (-1.13, 2.066, 0.9228), (0.09671, -3.443, 0.9747), (-0.0125, -3.413, 0.9654), (0.0171, 2.056, 0.9291), (1.093, 1.064, 0.9273), (-1.093, 1.064, 0.9273), (1.078, 0.03151, 0.8826), (-1.078, 0.03151, 0.8826), (1.075, -1.008, 0.89), (-1.075, -1.008, 0.89), (1.09, -2.242, 0.9124), (-1.09, -2.242, 0.9124), (1.903, -3.465, 0.3444), (-1.903, -3.465, 0.3444), (0.4277, -3.4, 1.692), (-0.4203, -3.4, 1.677), (1.891, 2.095, 0.3101), (-1.891, 2.095, 0.3101), (0.4728, 2.067, 1.656), (-0.4654, 2.067, 1.641), (0.007976, -3.396, 1.633), (-0.007976, -3.396, 1.633), (0.1581, -3.465, 0.4177), (-0.04965, -3.431, 0.4015), (0.04692, 2.065, 1.6), (0.01699, 2.09, 0.3754), (1.843, 1.049, 0.2922), (-1.843, 1.049, 0.2922), (0.447, 1.026, 1.577), (-0.4396, 1.026, 1.562), (1.829, 0.0575, 0.2623), (-1.829, 0.0575, 0.2623), (0.4324, 0.02331, 1.495), (-0.425, 0.02331, 1.48), (1.831, -1.044, 0.2623), (-1.831, -1.044, 0.2623), (0.4234, -1.021, 1.509), (-0.4159, -1.021, 1.494), (1.861, -2.266, 0.2996), (-1.861, -2.266, 0.2996), (0.4237, -2.235, 1.579), (-0.4162, -2.235, 1.564), (0.5627, -3.417, 0.9687), (-0.5627, -3.417, 0.9687), (0.5735, 2.061, 0.926), (-0.5735, 2.061, 0.926), (1.276, -3.441, 0.3634), (-1.276, -3.441, 0.3634), (0.657, -3.432, 0.3825), (-0.657, -3.432, 0.3825), (1.267, 2.093, 0.3318), (-1.267, 2.093, 0.3318), (0.6418, 2.092, 0.3536), (-0.6418, 2.092, 0.3536), (1.894, -3.468, -0.02568), (-1.894, -3.468, -0.02568), (1.289, -3.444, -0.02898), (-1.289, -3.444, -0.02898), (0.6952, -3.45, -0.03229), (-0.692, -3.443, -0.03229), (1.98, -3.518, -0.3736), (-1.98, -3.518, -0.3736), (1.403, -3.491, -0.3726), (-1.403, -3.491, -0.3726), (0.7729, -3.535, -0.3715), (-0.7697, -3.489, -0.3715), (1.854, 2.127, -0.05725), (-1.854, 2.127, -0.05725), (1.249, 2.126, -0.05784), (-1.249, 2.126, -0.05784), (0.6443, 2.124, -0.05842), (-0.6443, 2.124, -0.05842), (1.963, 2.183, -0.4108), (-1.963, 2.183, -0.4108), (1.321, 2.163, -0.4127), (-1.321, 2.163, -0.4127), (0.678, 2.143, -0.4146), (-0.678, 2.143, -0.4146), (1.935, -3.472, -0.2248), (-1.935, -3.472, -0.2248), (1.327, -3.453, -0.2176), (-1.327, -3.453, -0.2176), (0.7281, -3.479, -0.2103), (-0.7185, -3.453, -0.2103), (1.884, 2.127, -0.2528), (-1.884, 2.127, -0.2528), (1.268, 2.126, -0.2478), (-1.268, 2.126, -0.2478), (0.6529, 2.124, -0.2428), (-0.6529, 2.124, -0.2428), (0.1065, -3.391, 2.201), (-0.1086, 2.072, 2.119), (-0.01293, -3.389, 2.198), (0.1301, 1.04, 1.992), (-0.1052, 0.03653, 1.909), (0.1141, -1.042, 1.922), (-0.1114, -2.262, 2.032), (0.1097, -2.262, 2.032), (-0.1069, -1.042, 1.922), (0.1212, 0.03653, 1.909), (-0.1051, 1.04, 1.992), (0.04312, 2.071, 2.117), (-0.0209, -3.389, 2.198), (0.1424, 2.072, 2.119), (-0.1171, -3.391, 2.201), (2.444, 1.811, -0.01114), (-2.43, 1.811, -0.03969), (2.564, 1.867, -0.3919), (-2.564, 1.867, -0.3919), (2.47, 1.811, -0.2417), (-2.47, 1.811, -0.2417), (1.112, 1.783, 0.9251), (-1.112, 1.783, 0.9251), (1.868, 1.79, 0.3012), (-1.868, 1.79, 0.3012), (0.4601, 1.764, 1.617), (-0.4526, 1.764, 1.602), (0.03214, 1.79, 2.239), (0.1363, 1.774, 2.088), (-0.1069, 1.774, 2.088), (2.473, -3.249, -0.0008548), (-2.473, -3.249, -0.02237), (2.624, -3.298, -0.4073), (-2.626, -3.298, -0.3746), (2.515, -3.249, -0.2315), (-2.515, -3.249, -0.2315), (1.105, -3.206, 0.9518), (-1.105, -3.206, 0.9518), (0.4264, -3.19, 1.653), (-0.4189, -3.19, 1.638), (1.889, -3.243, 0.3291), (-1.889, -3.243, 0.3291), (-0.02887, -3.203, 2.265), (0.1076, -3.202, 2.162), (-0.1152, -3.202, 2.162)], [], [(49, 47, 27, 29), (28, 48, 50, 30), (47, 45, 25, 27), (26, 46, 48, 28), (45, 43, 23, 25), (24, 44, 46, 26), (41, 39, 47, 49), (48, 40, 42, 50), (39, 37, 45, 47), (46, 38, 40, 48), (37, 35, 43, 45), (44, 36, 38, 46), (86, 60, 58, 82), (59, 61, 87, 83), (60, 84, 80, 58), (81, 85, 61, 59), (84, 25, 23, 80), (24, 26, 85, 81), (90, 62, 60, 86), (61, 63, 91, 87), (62, 88, 84, 60), (85, 89, 63, 61), (88, 27, 25, 84), (26, 28, 89, 85), (94, 64, 62, 90), (63, 65, 95, 91), (64, 92, 88, 62), (89, 93, 65, 63), (92, 29, 27, 88), (28, 30, 93, 89), (96, 51, 68), (69, 52, 97), (53, 98, 72), (73, 99, 54), (55, 96, 68, 74), (69, 97, 56, 75), (57, 78, 72, 98), (73, 78, 57, 99), (55, 76, 102, 96), (103, 77, 56, 97), (57, 98, 106, 79), (107, 99, 57, 79), (51, 96, 102, 100), (103, 97, 52, 101), (53, 104, 106, 98), (107, 105, 54, 99), (51, 100, 66), (67, 101, 52), (53, 70, 104), (105, 71, 54), (20, 136, 112, 10), (113, 137, 21, 11), (136, 134, 110, 112), (111, 135, 137, 113), (134, 132, 108, 110), (109, 133, 135, 111), (132, 16, 2, 108), (3, 17, 133, 109), (12, 118, 136, 20), (137, 119, 13, 21), (118, 116, 134, 136), (135, 117, 119, 137), (116, 114, 132, 134), (133, 115, 117, 135), (114, 8, 16, 132), (17, 9, 115, 133), (120, 0, 18, 138), (19, 1, 121, 139), (138, 140, 122, 120), (123, 141, 139, 121), (140, 142, 124, 122), (125, 143, 141, 123), (142, 22, 14, 124), (14, 22, 143, 125), (6, 126, 138, 18), (139, 127, 7, 19), (126, 128, 140, 138), (141, 129, 127, 139), (128, 130, 142, 140), (143, 131, 129, 141), (130, 15, 22, 142), (22, 15, 131, 143), (10, 112, 102, 76), (103, 113, 11, 77), (100, 102, 112, 110), (113, 103, 101, 111), (66, 100, 110, 108), (111, 101, 67, 109), (2, 66, 108), (109, 67, 3), (0, 120, 70), (71, 121, 1), (70, 120, 122, 104), (123, 121, 71, 105), (104, 122, 124, 106), (125, 123, 105, 107), (14, 79, 106, 124), (107, 79, 14, 125), (144, 4, 146), (68, 144, 146, 74), (156, 4, 158), (75, 156, 158, 69), (155, 5, 157), (78, 155, 157, 72), (145, 5, 155), (73, 145, 155, 78), (33, 153, 147, 34), (153, 86, 82, 147), (87, 148, 154, 83), (148, 33, 34, 154), (32, 149, 153, 33), (149, 90, 86, 153), (91, 152, 148, 87), (152, 32, 33, 148), (31, 151, 149, 32), (151, 94, 90, 149), (95, 150, 152, 91), (150, 31, 32, 152), (0, 159, 163, 18), (159, 23, 43, 163), (24, 160, 164, 44), (160, 1, 19, 164), (35, 161, 163, 43), (161, 6, 18, 163), (7, 162, 164, 19), (162, 36, 44, 164), (159, 0, 70, 167), (167, 80, 23, 159), (81, 168, 160, 24), (168, 71, 1, 160), (53, 165, 167, 70), (165, 58, 80, 167), (59, 166, 168, 81), (166, 54, 71, 168), (72, 169, 165, 53), (169, 82, 58, 165), (83, 170, 166, 59), (170, 73, 54, 166), (157, 172, 169, 72), (172, 147, 82, 169), (5, 171, 172, 157), (171, 34, 147, 172), (145, 173, 171, 5), (173, 154, 34, 171), (73, 170, 173, 145), (170, 83, 154, 173), (16, 178, 174, 2), (178, 49, 29, 174), (50, 179, 175, 30), (179, 17, 3, 175), (8, 176, 178, 16), (176, 41, 49, 178), (42, 177, 179, 50), (177, 9, 17, 179), (51, 180, 182, 68), (180, 64, 94, 182), (65, 181, 183, 95), (181, 52, 69, 183), (66, 184, 180, 51), (184, 92, 64, 180), (93, 185, 181, 65), (185, 67, 52, 181), (2, 174, 184, 66), (174, 29, 92, 184), (30, 175, 185, 93), (175, 3, 67, 185), (144, 187, 186, 4), (187, 151, 31, 186), (68, 182, 187, 144), (182, 94, 151, 187), (158, 188, 183, 69), (188, 150, 95, 183), (4, 186, 188, 158), (186, 31, 150, 188)])
me_plane_001.polygons.foreach_set('use_smooth', [True] * 174)
me_plane_001.materials.append(mat_material)
me_plane_001.use_remesh_preserve_volume = False
me_plane_001.use_remesh_preserve_attributes = False
me_plane_001.use_mirror_vertex_groups = False
me_plane_001.update()
me_cube_033 = bpy.data.meshes.new('Cube.033')
me_cube_033.from_pydata([(-0.09888, 0.01001, -0.303), (-0.07111, 0.1207, -0.2986), (0.04528, 0.06962, -0.3057), (0.06286, -0.0837, -0.3101), (-0.09228, 0.01736, 2.423), (-0.06527, 0.1595, 2.408), (0.02044, 0.06345, 2.425), (0.04068, -0.08719, 2.44)], [], [(0, 1, 2, 3), (4, 7, 6, 5), (0, 4, 5, 1), (1, 5, 6, 2), (2, 6, 7, 3), (4, 0, 3, 7)])
me_cube_033.materials.append(mat_holz2)
me_cube_033.use_remesh_preserve_volume = False
me_cube_033.use_remesh_preserve_attributes = False
me_cube_033.use_mirror_vertex_groups = False
me_cube_033.update()
me_cube_032 = bpy.data.meshes.new('Cube.032')
me_cube_032.from_pydata([(0.08742, -0.004651, -0.4464), (-0.02931, -0.05099, -0.4421), (-0.06737, 0.006583, -0.4492), (0.01292, 0.04171, -0.4535), (0.08597, -0.02084, 2.272), (-0.05224, -0.07602, 2.258), (-0.106, 0.01891, 2.275), (0.006957, 0.06848, 2.29)], [], [(0, 1, 2, 3), (4, 7, 6, 5), (0, 4, 5, 1), (1, 5, 6, 2), (2, 6, 7, 3), (4, 0, 3, 7)])
me_cube_032.materials.append(mat_holz3)
me_cube_032.use_remesh_preserve_volume = False
me_cube_032.use_remesh_preserve_attributes = False
me_cube_032.use_mirror_vertex_groups = False
me_cube_032.update()
me_plane_007 = bpy.data.meshes.new('Plane.007')
me_plane_007.from_pydata([(1.879, 0.7332, -0.7589), (1.879, -0.6831, -0.7589), (-0.1211, -0.6831, -0.7589), (-0.1211, 0.7332, -0.7589), (2.428, 0.5774, -0.5472), (2.428, -0.5887, -0.5472), (-0.627, -0.6916, -0.3979), (-0.627, 0.2687, -0.3979), (-1.158, -0.4053, -0.3979), (-0.8147, 0.3554, -0.3979), (-1.858, -0.4047, -0.5846), (-0.9363, 0.8534, -0.5846), (-1.589, 1.266, -0.5846), (-2.407, 0.4655, -0.5846), (-2.137, 1.257, -0.1723), (-2.386, 1.014, -0.1723), (1.552, -0.7172, -0.7876), (0.2064, -0.7058, -0.7876), (1.552, 0.7332, -0.7876), (0.2064, 0.7332, -0.7876), (-0.1211, -1.006, -0.45), (-0.1211, 0.9943, -0.45), (1.879, 0.9943, -0.45), (1.879, -1.006, -0.45), (0.2064, 0.9943, -0.467), (1.552, 0.9943, -0.467), (1.552, -1.04, -0.467), (0.2064, -1.028, -0.467), (1.879, 2.194, -0.45), (1.552, 2.194, -0.467), (0.2064, 2.194, -0.467), (-0.1211, 2.194, -0.45), (1.552, 2.194, -0.7876), (0.2064, 2.194, -0.7876), (1.879, 2.194, -0.7589), (-0.1211, 2.194, -0.7589), (0.8789, -0.7285, -0.8544), (0.8789, 0.7899, -0.8544), (0.8789, 1.051, -0.5066), (0.8789, -1.051, -0.5066), (-2.386, 1.014, -1.402e-07), (-2.407, 0.4655, -1.7e-07), (-2.137, 1.257, -2.594e-07), (-1.589, 1.266, -1.7e-07), (-1.858, -0.4047, -1.365e-07), (-0.9741, 0.8278, -1.067e-07), (-1.158, -0.4053, -1.365e-07), (-0.8147, 0.3554, -1.301e-07), (-0.627, -0.6916, -1.192e-07), (-0.627, 0.2687, -1.192e-07), (2.428, 0.5774, -1.192e-07), (2.428, -0.5887, -1.192e-07), (-0.1211, -1.058, -1.153e-07), (-0.1211, 1.072, 1.133e-07), (1.879, 1.072, 1.133e-07), (1.879, -1.058, -1.153e-07), (0.2064, 1.072, -1.251e-07), (1.552, 1.072, 1.133e-07), (1.552, -1.092, 3.918e-09), (0.2064, -1.08, 3.918e-09), (0.8789, 1.129, -6.548e-08), (0.8789, -1.103, -5.569e-08), (1.879, 0.02503, -0.8691), (-0.1211, 0.02504, -0.8691), (2.428, -0.00567, -0.6574), (1.552, 0.008024, -0.8979), (0.2064, 0.01369, -0.8979), (0.8789, 0.03071, -0.9646), (2.428, -0.00567, -1.192e-07)], [], [(6, 7, 9, 8), (8, 9, 11, 10), (10, 11, 12, 13), (13, 12, 14, 15), (20, 2, 6), (3, 21, 7), (22, 0, 4), (1, 23, 5), (16, 26, 23, 1), (2, 20, 27, 17), (22, 25, 29, 28), (24, 21, 31, 30), (25, 18, 32, 29), (19, 24, 30, 33), (0, 22, 28, 34), (21, 3, 35, 31), (3, 19, 33, 35), (18, 0, 34, 32), (34, 28, 29, 32), (33, 30, 31, 35), (25, 38, 37, 18), (38, 24, 19, 37), (27, 39, 36, 17), (39, 26, 16, 36), (15, 40, 41, 13), (14, 42, 40, 15), (12, 43, 42, 14), (13, 41, 44, 10), (11, 45, 43, 12), (10, 44, 46, 8), (9, 47, 45, 11), (8, 46, 48, 6), (7, 49, 47, 9), (52, 20, 6, 48), (21, 53, 49, 7), (54, 22, 4, 50), (23, 55, 51, 5), (24, 56, 53, 21), (22, 54, 57, 25), (26, 58, 55, 23), (20, 52, 59, 27), (60, 38, 25, 57), (56, 24, 38, 60), (61, 39, 27, 59), (58, 26, 39, 61), (0, 62, 64, 4), (62, 1, 5, 64), (63, 7, 6), (2, 63, 6), (63, 3, 7), (62, 0, 18, 65), (65, 16, 1, 62), (3, 63, 66, 19), (63, 2, 17, 66), (37, 67, 65, 18), (67, 36, 16, 65), (19, 66, 67, 37), (66, 17, 36, 67), (51, 68, 64, 5), (68, 50, 4, 64)])
me_plane_007.polygons.foreach_set('use_smooth', [True] * 60)
me_plane_007.materials.append(mat_material_001)
me_plane_007.use_remesh_preserve_volume = False
me_plane_007.use_remesh_preserve_attributes = False
me_plane_007.use_mirror_vertex_groups = False
me_plane_007.update()
me_plane_006 = bpy.data.meshes.new('Plane.006')
me_plane_006.from_pydata([(1.879, 0.7332, -0.7589), (1.879, -0.6831, -0.7589), (-0.1211, -0.6831, -0.7589), (-0.1211, 0.7332, -0.7589), (2.428, 0.5774, -0.5472), (2.428, -0.5887, -0.5472), (-0.627, -0.6916, -0.3979), (-0.627, 0.2687, -0.3979), (-0.8928, -0.6172, -0.3979), (-0.8928, 0.1942, -0.3979), (-1.279, -0.9914, -0.5846), (-1.279, 0.5684, -0.5846), (-2.05, 0.3608, -0.5846), (-2.05, -0.7837, -0.5846), (-2.428, -0.03729, -0.1723), (-2.428, -0.3857, -0.1723), (1.552, -0.7172, -0.7876), (0.2064, -0.7058, -0.7876), (1.552, 0.7332, -0.7876), (0.2064, 0.7332, -0.7876), (-0.1211, -1.006, -0.45), (-0.1211, 0.9943, -0.45), (1.879, 0.9943, -0.45), (1.879, -1.006, -0.45), (0.2064, 0.9943, -0.467), (1.552, 0.9943, -0.467), (1.552, -1.04, -0.467), (0.2064, -1.028, -0.467), (1.879, 2.194, -0.45), (1.552, 2.194, -0.467), (0.2064, 2.194, -0.467), (-0.1211, 2.194, -0.45), (1.552, 2.194, -0.7876), (0.2064, 2.194, -0.7876), (1.879, 2.194, -0.7589), (-0.1211, 2.194, -0.7589), (0.8789, -0.7285, -0.8544), (0.8789, 0.7899, -0.8544), (0.8789, 1.051, -0.5066), (0.8789, -1.051, -0.5066), (-2.428, -0.3857, 0.0), (-2.05, -0.7837, -5.96e-08), (-2.428, -0.03729, -1.192e-07), (-2.05, 0.3608, -5.96e-08), (-1.279, -0.9914, -5.96e-08), (-1.279, 0.5684, -5.96e-08), (-0.8928, -0.6172, -1.192e-07), (-0.8928, 0.1942, -1.192e-07), (-0.627, -0.6916, -1.192e-07), (-0.627, 0.2687, -1.192e-07), (2.428, 0.5774, -1.192e-07), (2.428, -0.5887, -1.192e-07), (-0.1211, -1.058, -1.153e-07), (-0.1211, 1.072, 1.133e-07), (1.879, 1.072, 1.133e-07), (1.879, -1.058, -1.153e-07), (0.2064, 1.072, -1.251e-07), (1.552, 1.072, 1.133e-07), (1.552, -1.092, 3.918e-09), (0.2064, -1.08, 3.918e-09), (0.8789, 1.129, -6.548e-08), (0.8789, -1.103, -5.569e-08), (1.879, 0.02503, -0.8691), (-0.1211, 0.02504, -0.8691), (2.428, -0.00567, -0.6574), (1.552, 0.008024, -0.8979), (0.2064, 0.01369, -0.8979), (0.8789, 0.03071, -0.9646), (2.428, -0.00567, -1.192e-07)], [], [(6, 7, 9, 8), (8, 9, 11, 10), (10, 11, 12, 13), (13, 12, 14, 15), (20, 2, 6), (3, 21, 7), (22, 0, 4), (1, 23, 5), (16, 26, 23, 1), (2, 20, 27, 17), (22, 25, 29, 28), (24, 21, 31, 30), (25, 18, 32, 29), (19, 24, 30, 33), (0, 22, 28, 34), (21, 3, 35, 31), (3, 19, 33, 35), (18, 0, 34, 32), (34, 28, 29, 32), (33, 30, 31, 35), (25, 38, 37, 18), (38, 24, 19, 37), (27, 39, 36, 17), (39, 26, 16, 36), (15, 40, 41, 13), (14, 42, 40, 15), (12, 43, 42, 14), (13, 41, 44, 10), (11, 45, 43, 12), (10, 44, 46, 8), (9, 47, 45, 11), (8, 46, 48, 6), (7, 49, 47, 9), (52, 20, 6, 48), (21, 53, 49, 7), (54, 22, 4, 50), (23, 55, 51, 5), (24, 56, 53, 21), (22, 54, 57, 25), (26, 58, 55, 23), (20, 52, 59, 27), (60, 38, 25, 57), (56, 24, 38, 60), (61, 39, 27, 59), (58, 26, 39, 61), (0, 62, 64, 4), (62, 1, 5, 64), (63, 7, 6), (2, 63, 6), (63, 3, 7), (62, 0, 18, 65), (65, 16, 1, 62), (3, 63, 66, 19), (63, 2, 17, 66), (37, 67, 65, 18), (67, 36, 16, 65), (19, 66, 67, 37), (66, 17, 36, 67), (51, 68, 64, 5), (68, 50, 4, 64)])
me_plane_006.polygons.foreach_set('use_smooth', [True] * 60)
me_plane_006.materials.append(mat_material_001)
me_plane_006.use_remesh_preserve_volume = False
me_plane_006.use_remesh_preserve_attributes = False
me_plane_006.use_mirror_vertex_groups = False
me_plane_006.update()
me_plane_010 = bpy.data.meshes.new('Plane.010')
me_plane_010.from_pydata([(0.0766, 0.2741, 0.1738), (-0.02767, 0.1981, 0.1679), (-0.002314, -0.4027, 0.01954), (-0.06428, -0.4027, -0.04705), (0.002314, -0.4027, -0.109), (0.06428, -0.4027, -0.04243), (0.06428, -0.9389, -0.1171), (0.002314, -0.9581, -0.1808), (-0.06428, -0.9402, -0.1215), (-0.002314, -0.9209, -0.05777), (-0.002314, -1.46, -0.01476), (-0.06428, -1.485, -0.07672), (0.002314, -1.507, -0.1344), (0.06428, -1.483, -0.07241), (0.06428, -1.937, 0.06902), (0.002314, -1.975, 0.01388), (-0.06428, -1.94, 0.06519), (-0.002314, -1.903, 0.1203), (-0.002314, -2.503, -0.01778), (-0.06428, -2.505, -0.08433), (0.002314, -2.508, -0.1463), (0.06428, -2.505, -0.07971), (0.06428, -3.176, -0.1022), (0.002314, -3.193, -0.1665), (-0.06428, -3.177, -0.1066), (-0.002314, -3.16, -0.04227), (0.03024, -4.075, 0.07967), (-0.03639, -4.058, 0.02031), (-0.004305, -4.122, -0.03493), (0.06232, -4.14, 0.02443), (-0.522, -3.949, -0.03929), (-0.5326, -3.89, -0.108), (-0.5219, -3.821, -0.05019), (-0.5114, -3.879, 0.01847), (-1.214, -3.888, 0.01661), (-1.234, -3.829, -0.05015), (-1.252, -3.899, -0.1061), (-1.232, -3.958, -0.03933), (-1.886, -4.081, 0.02023), (-1.912, -4.022, -0.04434), (-1.888, -3.953, 0.009594), (-1.863, -4.011, 0.07416), (-2.587, -3.879, -0.03303), (-2.591, -3.821, -0.1024), (-2.596, -3.89, -0.1608), (-2.592, -3.949, -0.09151), (-3.169, -3.923, -0.1362), (-3.182, -3.865, -0.2044), (-3.17, -3.795, -0.1471), (-3.156, -3.854, -0.0789), (-3.936, -4.06, -0.001365), (-3.9, -4.006, -0.06492), (-3.972, -4.02, -0.1179), (-4.009, -4.074, -0.05438), (-3.902, -3.205, -0.2023), (-3.837, -3.201, -0.2655), (-3.773, -3.204, -0.2003), (-3.838, -3.208, -0.1371), (-3.838, -2.606, -0.04638), (-3.773, -2.578, -0.1031), (-3.837, -2.55, -0.1624), (-3.902, -2.579, -0.1057), (-3.902, -1.885, 0.08816), (-3.837, -1.85, 0.03518), (-3.773, -1.884, 0.0908), (-3.838, -1.919, 0.1438), (-3.838, -1.426, 0.04185), (-3.773, -1.422, -0.02137), (-3.837, -1.419, -0.08658), (-3.902, -1.423, -0.02337), (-3.902, -0.9313, -0.1799), (-3.837, -0.9313, -0.2433), (-3.773, -0.9293, -0.178), (-3.838, -0.9293, -0.1146), (-3.838, -0.4056, 0.03192), (-3.773, -0.3707, -0.02104), (-3.837, -0.3366, -0.07665), (-3.902, -0.3714, -0.02369), (-4.049, 0.3502, 0.1404), (-3.976, 0.3371, 0.08739), (-3.947, 0.271, 0.143), (-4.02, 0.2841, 0.196), (-3.19, 0.1887, 0.07153), (-3.184, 0.1255, 0.006409), (-3.179, 0.1909, -0.05662), (-3.185, 0.2541, 0.008507), (-2.6, 0.2284, 0.06039), (-2.565, 0.1651, 0.00511), (-2.598, 0.09973, 0.05891), (-2.633, 0.163, 0.1142), (-1.931, 0.2385, 0.2494), (-1.887, 0.1752, 0.2007), (-1.845, 0.2406, 0.1533), (-1.889, 0.3039, 0.2019), (-1.256, 0.2198, 0.01593), (-1.246, 0.1566, -0.04866), (-1.255, 0.09116, 0.0139), (-1.265, 0.1544, 0.07849), (-0.5314, 0.163, 0.06583), (-0.4912, 0.09973, 0.01426), (-0.4528, 0.1651, -0.036), (-0.4931, 0.2284, 0.01557), (0.07649, 0.2741, 0.1346), (0.02378, 0.238, 0.1064), (0.02162, 0.2344, 0.2357)], [], [(0, 104, 1, 103), (1, 104, 2, 3), (104, 0, 5, 2), (0, 103, 4, 5), (103, 1, 3, 4), (4, 3, 8, 7), (5, 4, 7, 6), (2, 5, 6, 9), (3, 2, 9, 8), (8, 9, 10, 11), (9, 6, 13, 10), (6, 7, 12, 13), (7, 8, 11, 12), (12, 11, 16, 15), (13, 12, 15, 14), (10, 13, 14, 17), (11, 10, 17, 16), (16, 17, 18, 19), (17, 14, 21, 18), (14, 15, 20, 21), (15, 16, 19, 20), (20, 19, 24, 23), (21, 20, 23, 22), (18, 21, 22, 25), (19, 18, 25, 24), (24, 25, 26, 27), (25, 22, 29, 26), (22, 23, 28, 29), (23, 24, 27, 28), (28, 27, 32, 31), (29, 28, 31, 30), (26, 29, 30, 33), (27, 26, 33, 32), (32, 33, 34, 35), (33, 30, 37, 34), (30, 31, 36, 37), (31, 32, 35, 36), (36, 35, 40, 39), (37, 36, 39, 38), (34, 37, 38, 41), (35, 34, 41, 40), (40, 41, 42, 43), (41, 38, 45, 42), (38, 39, 44, 45), (39, 40, 43, 44), (44, 43, 48, 47), (45, 44, 47, 46), (42, 45, 46, 49), (43, 42, 49, 48), (48, 49, 50, 51), (49, 46, 53, 50), (46, 47, 52, 53), (47, 48, 51, 52), (52, 51, 56, 55), (53, 52, 55, 54), (50, 53, 54, 57), (51, 50, 57, 56), (56, 57, 58, 59), (57, 54, 61, 58), (54, 55, 60, 61), (55, 56, 59, 60), (60, 59, 64, 63), (61, 60, 63, 62), (58, 61, 62, 65), (59, 58, 65, 64), (64, 65, 66, 67), (65, 62, 69, 66), (62, 63, 68, 69), (63, 64, 67, 68), (68, 67, 72, 71), (69, 68, 71, 70), (66, 69, 70, 73), (67, 66, 73, 72), (72, 73, 74, 75), (73, 70, 77, 74), (70, 71, 76, 77), (71, 72, 75, 76), (76, 75, 80, 79), (77, 76, 79, 78), (74, 77, 78, 81), (75, 74, 81, 80), (80, 81, 82, 83), (81, 78, 85, 82), (78, 79, 84, 85), (79, 80, 83, 84), (84, 83, 88, 87), (85, 84, 87, 86), (82, 85, 86, 89), (83, 82, 89, 88), (88, 89, 90, 91), (89, 86, 93, 90), (86, 87, 92, 93), (87, 88, 91, 92), (92, 91, 96, 95), (93, 92, 95, 94), (90, 93, 94, 97), (91, 90, 97, 96), (96, 97, 98, 99), (97, 94, 101, 98), (94, 95, 100, 101), (95, 96, 99, 100), (100, 99, 1, 103), (101, 100, 103, 102), (98, 101, 102, 104), (99, 98, 104, 1), (1, 104, 102, 103)])
me_plane_010.use_remesh_preserve_volume = False
me_plane_010.use_remesh_preserve_attributes = False
me_plane_010.use_mirror_vertex_groups = False
me_plane_010.update()
me_plane_009 = bpy.data.meshes.new('Plane.009')
me_plane_009.from_pydata([(0.0766, 0.2741, 0.1738), (-0.02767, 0.1981, 0.1679), (-0.002314, -0.4027, 0.01954), (-0.06428, -0.4027, -0.04705), (0.002314, -0.4027, -0.109), (0.06428, -0.4027, -0.04243), (0.06428, -0.9389, -0.1171), (0.002314, -0.9581, -0.1808), (-0.06428, -0.9402, -0.1215), (-0.002314, -0.9209, -0.05777), (-0.002314, -1.46, -0.01476), (-0.06428, -1.485, -0.07672), (0.002314, -1.507, -0.1344), (0.06428, -1.483, -0.07241), (0.06428, -1.937, 0.06902), (0.002314, -1.975, 0.01388), (-0.06428, -1.94, 0.06519), (-0.002314, -1.903, 0.1203), (-0.002314, -2.503, -0.01778), (-0.06428, -2.505, -0.08433), (0.002314, -2.508, -0.1463), (0.06428, -2.505, -0.07971), (0.06428, -3.176, -0.1022), (0.002314, -3.193, -0.1665), (-0.06428, -3.177, -0.1066), (-0.002314, -3.16, -0.04227), (0.03024, -4.075, 0.07967), (-0.03639, -4.058, 0.02031), (-0.004305, -4.122, -0.03493), (0.06232, -4.14, 0.02443), (-0.522, -3.949, -0.03929), (-0.5326, -3.89, -0.108), (-0.5219, -3.821, -0.05019), (-0.5114, -3.879, 0.01847), (-0.9657, -3.879, 0.01661), (-0.9849, -3.821, -0.05015), (-1.003, -3.89, -0.1061), (-0.9836, -3.949, -0.03933), (-1.595, -4.098, 0.02023), (-1.62, -4.039, -0.04434), (-1.597, -3.97, 0.009594), (-1.571, -4.029, 0.07416), (-2.098, -3.879, -0.03303), (-2.102, -3.821, -0.1024), (-2.108, -3.89, -0.1608), (-2.103, -3.949, -0.09151), (-2.595, -3.949, -0.1362), (-2.608, -3.89, -0.2044), (-2.595, -3.821, -0.1471), (-2.582, -3.879, -0.0789), (-3.297, -4.151, -0.001365), (-3.261, -4.097, -0.06492), (-3.334, -4.111, -0.1179), (-3.37, -4.165, -0.05438), (-3.263, -3.297, -0.2023), (-3.198, -3.292, -0.2655), (-3.135, -3.295, -0.2003), (-3.2, -3.299, -0.1371), (-3.2, -2.697, -0.04638), (-3.135, -2.669, -0.1031), (-3.198, -2.642, -0.1624), (-3.263, -2.67, -0.1057), (-3.263, -1.976, 0.08816), (-3.198, -1.942, 0.03518), (-3.135, -1.976, 0.0908), (-3.2, -2.01, 0.1438), (-3.2, -1.517, 0.04185), (-3.135, -1.513, -0.02137), (-3.198, -1.51, -0.08658), (-3.263, -1.515, -0.02337), (-3.263, -1.023, -0.1799), (-3.198, -1.023, -0.2433), (-3.135, -1.021, -0.178), (-3.2, -1.021, -0.1146), (-3.2, -0.4968, 0.03192), (-3.135, -0.462, -0.02104), (-3.198, -0.4278, -0.07665), (-3.263, -0.4626, -0.02369), (-3.41, 0.259, 0.1404), (-3.337, 0.2458, 0.08739), (-3.309, 0.1797, 0.143), (-3.381, 0.1929, 0.196), (-2.615, 0.163, 0.07153), (-2.609, 0.09973, 0.006409), (-2.604, 0.1651, -0.05662), (-2.61, 0.2284, 0.008507), (-2.111, 0.2284, 0.06039), (-2.076, 0.1651, 0.00511), (-2.109, 0.09973, 0.05891), (-2.144, 0.163, 0.1142), (-1.639, 0.2213, 0.2494), (-1.596, 0.1581, 0.2007), (-1.554, 0.2235, 0.1533), (-1.598, 0.2867, 0.2019), (-1.007, 0.2284, 0.01593), (-0.9969, 0.1651, -0.04866), (-1.006, 0.09973, 0.0139), (-1.016, 0.163, 0.07849), (-0.5314, 0.163, 0.06583), (-0.4912, 0.09973, 0.01426), (-0.4528, 0.1651, -0.036), (-0.4931, 0.2284, 0.01557), (0.07649, 0.2741, 0.1346), (0.02378, 0.238, 0.1064), (0.02162, 0.2344, 0.2357)], [], [(0, 104, 1, 103), (1, 104, 2, 3), (104, 0, 5, 2), (0, 103, 4, 5), (103, 1, 3, 4), (4, 3, 8, 7), (5, 4, 7, 6), (2, 5, 6, 9), (3, 2, 9, 8), (8, 9, 10, 11), (9, 6, 13, 10), (6, 7, 12, 13), (7, 8, 11, 12), (12, 11, 16, 15), (13, 12, 15, 14), (10, 13, 14, 17), (11, 10, 17, 16), (16, 17, 18, 19), (17, 14, 21, 18), (14, 15, 20, 21), (15, 16, 19, 20), (20, 19, 24, 23), (21, 20, 23, 22), (18, 21, 22, 25), (19, 18, 25, 24), (24, 25, 26, 27), (25, 22, 29, 26), (22, 23, 28, 29), (23, 24, 27, 28), (28, 27, 32, 31), (29, 28, 31, 30), (26, 29, 30, 33), (27, 26, 33, 32), (32, 33, 34, 35), (33, 30, 37, 34), (30, 31, 36, 37), (31, 32, 35, 36), (36, 35, 40, 39), (37, 36, 39, 38), (34, 37, 38, 41), (35, 34, 41, 40), (40, 41, 42, 43), (41, 38, 45, 42), (38, 39, 44, 45), (39, 40, 43, 44), (44, 43, 48, 47), (45, 44, 47, 46), (42, 45, 46, 49), (43, 42, 49, 48), (48, 49, 50, 51), (49, 46, 53, 50), (46, 47, 52, 53), (47, 48, 51, 52), (52, 51, 56, 55), (53, 52, 55, 54), (50, 53, 54, 57), (51, 50, 57, 56), (56, 57, 58, 59), (57, 54, 61, 58), (54, 55, 60, 61), (55, 56, 59, 60), (60, 59, 64, 63), (61, 60, 63, 62), (58, 61, 62, 65), (59, 58, 65, 64), (64, 65, 66, 67), (65, 62, 69, 66), (62, 63, 68, 69), (63, 64, 67, 68), (68, 67, 72, 71), (69, 68, 71, 70), (66, 69, 70, 73), (67, 66, 73, 72), (72, 73, 74, 75), (73, 70, 77, 74), (70, 71, 76, 77), (71, 72, 75, 76), (76, 75, 80, 79), (77, 76, 79, 78), (74, 77, 78, 81), (75, 74, 81, 80), (80, 81, 82, 83), (81, 78, 85, 82), (78, 79, 84, 85), (79, 80, 83, 84), (84, 83, 88, 87), (85, 84, 87, 86), (82, 85, 86, 89), (83, 82, 89, 88), (88, 89, 90, 91), (89, 86, 93, 90), (86, 87, 92, 93), (87, 88, 91, 92), (92, 91, 96, 95), (93, 92, 95, 94), (90, 93, 94, 97), (91, 90, 97, 96), (96, 97, 98, 99), (97, 94, 101, 98), (94, 95, 100, 101), (95, 96, 99, 100), (100, 99, 1, 103), (101, 100, 103, 102), (98, 101, 102, 104), (99, 98, 104, 1), (1, 104, 102, 103)])
me_plane_009.use_remesh_preserve_volume = False
me_plane_009.use_remesh_preserve_attributes = False
me_plane_009.use_mirror_vertex_groups = False
me_plane_009.update()
me_cube_023 = bpy.data.meshes.new('Cube.023')
me_cube_023.from_pydata([(-0.09888, 0.01001, -0.4464), (-0.07111, 0.1207, -0.4421), (0.04528, 0.06962, -0.4492), (0.06286, -0.0837, -0.4535), (-0.09228, 0.01736, 0.4838), (-0.06527, 0.1595, 0.4688), (0.02044, 0.06345, 0.486), (0.04068, -0.08719, 0.5009)], [], [(0, 1, 2, 3), (4, 7, 6, 5), (0, 4, 5, 1), (1, 5, 6, 2), (2, 6, 7, 3), (4, 0, 3, 7)])
me_cube_023.materials.append(mat_holz2)
me_cube_023.use_remesh_preserve_volume = False
me_cube_023.use_remesh_preserve_attributes = False
me_cube_023.use_mirror_vertex_groups = False
me_cube_023.update()
me_cube_022 = bpy.data.meshes.new('Cube.022')
me_cube_022.from_pydata([(-0.1101, -0.0489, -0.4464), (-0.06419, 0.04768, -0.4421), (0.007501, 0.1101, -0.4492), (0.1168, 0.001158, -0.4535), (-0.1095, -0.03904, 0.4838), (-0.08382, 0.0817, 0.4688), (-0.008083, 0.08981, 0.486), (0.1016, -0.01539, 0.5009)], [], [(0, 1, 2, 3), (4, 7, 6, 5), (0, 4, 5, 1), (1, 5, 6, 2), (2, 6, 7, 3), (4, 0, 3, 7)])
me_cube_022.materials.append(mat_holz3)
me_cube_022.use_remesh_preserve_volume = False
me_cube_022.use_remesh_preserve_attributes = False
me_cube_022.use_mirror_vertex_groups = False
me_cube_022.update()
me_cube_021 = bpy.data.meshes.new('Cube.021')
me_cube_021.from_pydata([(0.08175, -0.02302, -0.4464), (-0.0362, -0.03185, -0.4421), (-0.0982, 0.04022, -0.4492), (0.01555, 0.1275, -0.4535), (0.07189, -0.02239, 0.4838), (-0.07033, -0.05127, 0.4688), (-0.07799, 0.02451, 0.486), (0.032, 0.1122, 0.5009)], [], [(0, 1, 2, 3), (4, 7, 6, 5), (0, 4, 5, 1), (1, 5, 6, 2), (2, 6, 7, 3), (4, 0, 3, 7)])
me_cube_021.materials.append(mat_holz1)
me_cube_021.use_remesh_preserve_volume = False
me_cube_021.use_remesh_preserve_attributes = False
me_cube_021.use_mirror_vertex_groups = False
me_cube_021.update()
me_cube_020 = bpy.data.meshes.new('Cube.020')
me_cube_020.from_pydata([(0.07322, 0.01108, -0.4464), (-0.03194, -0.05316, -0.4421), (-0.0982, 0.04022, -0.4492), (0.01555, 0.1275, -0.4535), (0.06336, 0.01171, 0.4838), (-0.06607, -0.07259, 0.4688), (-0.07799, 0.02451, 0.486), (0.032, 0.1122, 0.5009)], [], [(0, 1, 2, 3), (4, 7, 6, 5), (0, 4, 5, 1), (1, 5, 6, 2), (2, 6, 7, 3), (4, 0, 3, 7)])
me_cube_020.materials.append(mat_holz1)
me_cube_020.use_remesh_preserve_volume = False
me_cube_020.use_remesh_preserve_attributes = False
me_cube_020.use_mirror_vertex_groups = False
me_cube_020.update()
me_cube_019 = bpy.data.meshes.new('Cube.019')
me_cube_019.from_pydata([(0.05098, -0.0495, -0.4464), (-0.009692, -0.09023, -0.4421), (-0.129, 0.04022, -0.4492), (-0.006698, 0.109, -0.4535), (0.04112, 0.00593, 0.4838), (-0.04383, -0.05486, 0.4688), (-0.1088, 0.02451, 0.486), (0.00976, 0.09371, 0.5009)], [], [(0, 1, 2, 3), (4, 7, 6, 5), (0, 4, 5, 1), (1, 5, 6, 2), (2, 6, 7, 3), (4, 0, 3, 7)])
me_cube_019.materials.append(mat_holz2)
me_cube_019.use_remesh_preserve_volume = False
me_cube_019.use_remesh_preserve_attributes = False
me_cube_019.use_mirror_vertex_groups = False
me_cube_019.update()
me_cube_018 = bpy.data.meshes.new('Cube.018')
me_cube_018.from_pydata([(0.01514, -0.06171, -0.4464), (-0.09468, -0.03143, -0.4421), (-0.05249, 0.1102, -0.4492), (0.04539, 0.04872, -0.4535), (-0.01667, -0.06858, 0.4467), (-0.1315, -0.01779, 0.4318), (-0.05152, 0.08463, 0.4489), (0.04428, 0.02629, 0.4638)], [], [(0, 1, 2, 3), (4, 7, 6, 5), (0, 4, 5, 1), (1, 5, 6, 2), (2, 6, 7, 3), (4, 0, 3, 7)])
me_cube_018.materials.append(mat_holz1)
me_cube_018.use_remesh_preserve_volume = False
me_cube_018.use_remesh_preserve_attributes = False
me_cube_018.use_mirror_vertex_groups = False
me_cube_018.update()
me_cube_017 = bpy.data.meshes.new('Cube.017')
me_cube_017.from_pydata([(0.05098, -0.007454, -0.4464), (-0.009692, -0.09023, -0.4421), (-0.0982, 0.04022, -0.4492), (-0.006698, 0.109, -0.4535), (0.04112, -0.006824, 0.4838), (-0.04383, -0.1097, 0.4688), (-0.07799, 0.02451, 0.486), (0.00976, 0.09371, 0.5009)], [], [(0, 1, 2, 3), (4, 7, 6, 5), (0, 4, 5, 1), (1, 5, 6, 2), (2, 6, 7, 3), (4, 0, 3, 7)])
me_cube_017.materials.append(mat_holz2)
me_cube_017.use_remesh_preserve_volume = False
me_cube_017.use_remesh_preserve_attributes = False
me_cube_017.use_mirror_vertex_groups = False
me_cube_017.update()
me_cube_016 = bpy.data.meshes.new('Cube.016')
me_cube_016.from_pydata([(0.08742, -0.004651, -0.4464), (-0.02931, -0.05099, -0.4421), (-0.06737, 0.006583, -0.4492), (0.01292, 0.04171, -0.4535), (0.08597, -0.02084, 0.4467), (-0.05224, -0.07602, 0.4318), (-0.106, 0.01891, 0.4489), (0.006957, 0.06848, 0.4638)], [], [(0, 1, 2, 3), (4, 7, 6, 5), (0, 4, 5, 1), (1, 5, 6, 2), (2, 6, 7, 3), (4, 0, 3, 7)])
me_cube_016.materials.append(mat_holz3)
me_cube_016.use_remesh_preserve_volume = False
me_cube_016.use_remesh_preserve_attributes = False
me_cube_016.use_mirror_vertex_groups = False
me_cube_016.update()
me_cube_015 = bpy.data.meshes.new('Cube.015')
me_cube_015.from_pydata([(0.08742, -0.004651, -0.4464), (-0.02931, -0.05099, -0.4421), (-0.06737, 0.006583, -0.4492), (0.01292, 0.04171, -0.4535), (0.08597, -0.02084, 0.4467), (-0.05224, -0.07602, 0.4318), (-0.106, 0.01891, 0.4489), (0.006957, 0.06848, 0.4638)], [], [(0, 1, 2, 3), (4, 7, 6, 5), (0, 4, 5, 1), (1, 5, 6, 2), (2, 6, 7, 3), (4, 0, 3, 7)])
me_cube_015.materials.append(mat_holz3)
me_cube_015.use_remesh_preserve_volume = False
me_cube_015.use_remesh_preserve_attributes = False
me_cube_015.use_mirror_vertex_groups = False
me_cube_015.update()
me_cube_014 = bpy.data.meshes.new('Cube.014')
me_cube_014.from_pydata([(0.05098, -0.007454, -0.4464), (-0.009692, -0.09023, -0.4421), (-0.0982, 0.04022, -0.4492), (-0.006698, 0.109, -0.4535), (0.04112, -0.006824, 0.4838), (-0.04383, -0.1097, 0.4688), (-0.07799, 0.02451, 0.486), (0.00976, 0.09371, 0.5009)], [], [(0, 1, 2, 3), (4, 7, 6, 5), (0, 4, 5, 1), (1, 5, 6, 2), (2, 6, 7, 3), (4, 0, 3, 7)])
me_cube_014.materials.append(mat_holz2)
me_cube_014.use_remesh_preserve_volume = False
me_cube_014.use_remesh_preserve_attributes = False
me_cube_014.use_mirror_vertex_groups = False
me_cube_014.update()
me_cube_013 = bpy.data.meshes.new('Cube.013')
me_cube_013.from_pydata([(0.01514, -0.06171, -0.4464), (-0.09468, -0.03143, -0.4421), (-0.05249, 0.1102, -0.4492), (0.04539, 0.04872, -0.4535), (-0.01667, -0.06858, 0.4467), (-0.1315, -0.01779, 0.4318), (-0.05152, 0.08463, 0.4489), (0.04428, 0.02629, 0.4638)], [], [(0, 1, 2, 3), (4, 7, 6, 5), (0, 4, 5, 1), (1, 5, 6, 2), (2, 6, 7, 3), (4, 0, 3, 7)])
me_cube_013.materials.append(mat_holz1)
me_cube_013.use_remesh_preserve_volume = False
me_cube_013.use_remesh_preserve_attributes = False
me_cube_013.use_mirror_vertex_groups = False
me_cube_013.update()
me_cube_012 = bpy.data.meshes.new('Cube.012')
me_cube_012.from_pydata([(0.05098, -0.0495, -0.4464), (-0.009692, -0.09023, -0.4421), (-0.129, 0.04022, -0.4492), (-0.006698, 0.109, -0.4535), (0.04112, 0.00593, 0.4838), (-0.04383, -0.05486, 0.4688), (-0.1088, 0.02451, 0.486), (0.00976, 0.09371, 0.5009)], [], [(0, 1, 2, 3), (4, 7, 6, 5), (0, 4, 5, 1), (1, 5, 6, 2), (2, 6, 7, 3), (4, 0, 3, 7)])
me_cube_012.materials.append(mat_holz2)
me_cube_012.use_remesh_preserve_volume = False
me_cube_012.use_remesh_preserve_attributes = False
me_cube_012.use_mirror_vertex_groups = False
me_cube_012.update()
me_cube_011 = bpy.data.meshes.new('Cube.011')
me_cube_011.from_pydata([(0.07322, 0.01108, -0.4464), (-0.03194, -0.05316, -0.4421), (-0.0982, 0.04022, -0.4492), (0.01555, 0.1275, -0.4535), (0.06336, 0.01171, 0.4838), (-0.06607, -0.07259, 0.4688), (-0.07799, 0.02451, 0.486), (0.032, 0.1122, 0.5009)], [], [(0, 1, 2, 3), (4, 7, 6, 5), (0, 4, 5, 1), (1, 5, 6, 2), (2, 6, 7, 3), (4, 0, 3, 7)])
me_cube_011.materials.append(mat_holz1)
me_cube_011.use_remesh_preserve_volume = False
me_cube_011.use_remesh_preserve_attributes = False
me_cube_011.use_mirror_vertex_groups = False
me_cube_011.update()
me_cube_010 = bpy.data.meshes.new('Cube.010')
me_cube_010.from_pydata([(0.08175, -0.02302, -0.4464), (-0.0362, -0.03185, -0.4421), (-0.0982, 0.04022, -0.4492), (0.01555, 0.1275, -0.4535), (0.07189, -0.02239, 0.4838), (-0.07033, -0.05127, 0.4688), (-0.07799, 0.02451, 0.486), (0.032, 0.1122, 0.5009)], [], [(0, 1, 2, 3), (4, 7, 6, 5), (0, 4, 5, 1), (1, 5, 6, 2), (2, 6, 7, 3), (4, 0, 3, 7)])
me_cube_010.materials.append(mat_holz1)
me_cube_010.use_remesh_preserve_volume = False
me_cube_010.use_remesh_preserve_attributes = False
me_cube_010.use_mirror_vertex_groups = False
me_cube_010.update()
me_cube_009 = bpy.data.meshes.new('Cube.009')
me_cube_009.from_pydata([(-0.1101, -0.0489, -0.4464), (-0.06419, 0.04768, -0.4421), (0.007501, 0.1101, -0.4492), (0.1168, 0.001158, -0.4535), (-0.1095, -0.03904, 0.4838), (-0.08382, 0.0817, 0.4688), (-0.008083, 0.08981, 0.486), (0.1016, -0.01539, 0.5009)], [], [(0, 1, 2, 3), (4, 7, 6, 5), (0, 4, 5, 1), (1, 5, 6, 2), (2, 6, 7, 3), (4, 0, 3, 7)])
me_cube_009.materials.append(mat_holz3)
me_cube_009.use_remesh_preserve_volume = False
me_cube_009.use_remesh_preserve_attributes = False
me_cube_009.use_mirror_vertex_groups = False
me_cube_009.update()
me_cube_008 = bpy.data.meshes.new('Cube.008')
me_cube_008.from_pydata([(-0.09888, 0.01001, -0.4464), (-0.07111, 0.1207, -0.4421), (0.04528, 0.06962, -0.4492), (0.06286, -0.0837, -0.4535), (-0.09228, 0.01736, 0.4838), (-0.06527, 0.1595, 0.4688), (0.02044, 0.06345, 0.486), (0.04068, -0.08719, 0.5009)], [], [(0, 1, 2, 3), (4, 7, 6, 5), (0, 4, 5, 1), (1, 5, 6, 2), (2, 6, 7, 3), (4, 0, 3, 7)])
me_cube_008.materials.append(mat_holz2)
me_cube_008.use_remesh_preserve_volume = False
me_cube_008.use_remesh_preserve_attributes = False
me_cube_008.use_mirror_vertex_groups = False
me_cube_008.update()

# ---- objects
ob_cylinder_010 = bpy.data.objects.new('Cylinder.010', me_cylinder_010)
ob_cylinder_009 = bpy.data.objects.new('Cylinder.009', me_cylinder_009)
ob_cube_001 = bpy.data.objects.new('Cube.001', me_cube_070)
ob_cube = bpy.data.objects.new('Cube', me_cube_069)
ob_cylinder_008 = bpy.data.objects.new('Cylinder.008', me_cylinder_008)
ob_cylinder_007 = bpy.data.objects.new('Cylinder.007', me_cylinder_007)
ob_cylinder_006 = bpy.data.objects.new('Cylinder.006', me_cylinder_006)
ob_cylinder_005 = bpy.data.objects.new('Cylinder.005', me_cylinder_005)
ob_cylinder_004 = bpy.data.objects.new('Cylinder.004', me_cylinder_004)
ob_cylinder_003 = bpy.data.objects.new('Cylinder.003', me_cylinder_003)
ob_cylinder_002 = bpy.data.objects.new('Cylinder.002', me_cylinder_002)
ob_cylinder_001 = bpy.data.objects.new('Cylinder.001', me_cylinder_001)
ob_cylinder = bpy.data.objects.new('Cylinder', me_cylinder)
ob_plane = bpy.data.objects.new('Plane', me_plane_015)
ob_cube_037 = bpy.data.objects.new('Cube.037', me_cube_037)
ob_cube_036 = bpy.data.objects.new('Cube.036', me_cube_036)
ob_cube_035 = bpy.data.objects.new('Cube.035', me_cube_035)
ob_cube_034 = bpy.data.objects.new('Cube.034', me_cube_034)
ob_plane_001 = bpy.data.objects.new('Plane.001', me_plane_001)
ob_cube_033 = bpy.data.objects.new('Cube.033', me_cube_033)
ob_cube_032 = bpy.data.objects.new('Cube.032', me_cube_032)
ob_lamp = bpy.data.objects.new('Lamp', light_spot)
ob_camera = bpy.data.objects.new('Camera', cam_camera)
ob_plane_007 = bpy.data.objects.new('Plane.007', me_plane_007)
ob_plane_006 = bpy.data.objects.new('Plane.006', me_plane_006)
ob_plane_010 = bpy.data.objects.new('Plane.010', me_plane_010)
ob_plane_009 = bpy.data.objects.new('Plane.009', me_plane_009)
ob_cube_023 = bpy.data.objects.new('Cube.023', me_cube_023)
ob_cube_022 = bpy.data.objects.new('Cube.022', me_cube_022)
ob_cube_021 = bpy.data.objects.new('Cube.021', me_cube_021)
ob_cube_020 = bpy.data.objects.new('Cube.020', me_cube_020)
ob_cube_019 = bpy.data.objects.new('Cube.019', me_cube_019)
ob_cube_018 = bpy.data.objects.new('Cube.018', me_cube_018)
ob_cube_017 = bpy.data.objects.new('Cube.017', me_cube_017)
ob_cube_016 = bpy.data.objects.new('Cube.016', me_cube_016)
ob_cube_015 = bpy.data.objects.new('Cube.015', me_cube_015)
ob_cube_014 = bpy.data.objects.new('Cube.014', me_cube_014)
ob_cube_013 = bpy.data.objects.new('Cube.013', me_cube_013)
ob_cube_012 = bpy.data.objects.new('Cube.012', me_cube_012)
ob_cube_011 = bpy.data.objects.new('Cube.011', me_cube_011)
ob_cube_010 = bpy.data.objects.new('Cube.010', me_cube_010)
ob_cube_009 = bpy.data.objects.new('Cube.009', me_cube_009)
ob_cube_008 = bpy.data.objects.new('Cube.008', me_cube_008)

# ---- transforms, parenting, visibility, modifiers, constraints
ob_cylinder_010.location = (1.121, -0.8538, 0.0)
ob_cylinder_010.rotation_euler = (0.0, 0.0, 4.712)
ob_cylinder_010.lock_rotations_4d = False
ob_cylinder_010.empty_display_type = 'ARROWS'
ob_cylinder_010.color = (0.0, 0.0, 0.0, 1.0)
ob_cylinder_010.lineart.crease_threshold = 0.0
ob_cylinder_009.location = (-0.5635, -0.6889, 0.2)
ob_cylinder_009.rotation_euler = (0.0, -0.0, 4.189)
ob_cylinder_009.lock_rotations_4d = False
ob_cylinder_009.empty_display_type = 'ARROWS'
ob_cylinder_009.color = (0.0, 0.0, 0.0, 1.0)
ob_cylinder_009.lineart.crease_threshold = 0.0
ob_cube_001.location = (-0.7245, 0.2745, 0.0)
ob_cube_001.rotation_euler = (0.0, 0.0, 5.76)
ob_cube_001.lock_rotations_4d = False
ob_cube_001.empty_display_type = 'ARROWS'
ob_cube_001.color = (0.0, 0.0, 0.0, 1.0)
ob_cube_001.lineart.crease_threshold = 0.0
ob_cube.location = (0.4014, -0.3755, 0.0)
ob_cube.rotation_euler = (0.0, 0.0, 5.76)
ob_cube.lock_rotations_4d = False
ob_cube.empty_display_type = 'ARROWS'
ob_cube.color = (0.0, 0.0, 0.0, 1.0)
ob_cube.lineart.crease_threshold = 0.0
ob_cylinder_008.location = (0.2, 5.96e-08, 0.4)
ob_cylinder_008.rotation_euler = (0.0, -0.0, 6.283)
ob_cylinder_008.lock_rotations_4d = False
ob_cylinder_008.empty_display_type = 'ARROWS'
ob_cylinder_008.color = (0.0, 0.0, 0.0, 1.0)
ob_cylinder_008.lineart.crease_threshold = 0.0
ob_cylinder_007.location = (0.3, 0.0, 0.2)
ob_cylinder_007.rotation_euler = (0.0, -0.0, 6.283)
ob_cylinder_007.lock_rotations_4d = False
ob_cylinder_007.empty_display_type = 'ARROWS'
ob_cylinder_007.color = (0.0, 0.0, 0.0, 1.0)
ob_cylinder_007.lineart.crease_threshold = 0.0
ob_cylinder_006.location = (0.1, 2.98e-08, 0.2)
ob_cylinder_006.rotation_euler = (0.0, -0.0, 6.283)
ob_cylinder_006.lock_rotations_4d = False
ob_cylinder_006.empty_display_type = 'ARROWS'
ob_cylinder_006.color = (0.0, 0.0, 0.0, 1.0)
ob_cylinder_006.lineart.crease_threshold = 0.0
ob_cylinder_005.location = (-0.4, -1.192e-07, 0.0)
ob_cylinder_005.rotation_euler = (0.0, -0.0, 6.283)
ob_cylinder_005.lock_rotations_4d = False
ob_cylinder_005.empty_display_type = 'ARROWS'
ob_cylinder_005.color = (0.0, 0.0, 0.0, 1.0)
ob_cylinder_005.lineart.crease_threshold = 0.0
ob_cylinder_004.location = (0.6, 0.0, 0.0)
ob_cylinder_004.rotation_euler = (0.0, -0.0, 6.283)
ob_cylinder_004.lock_rotations_4d = False
ob_cylinder_004.empty_display_type = 'ARROWS'
ob_cylinder_004.color = (0.0, 0.0, 0.0, 1.0)
ob_cylinder_004.lineart.crease_threshold = 0.0
ob_cylinder_003.location = (0.4, 1.192e-07, 0.0)
ob_cylinder_003.rotation_euler = (0.0, -0.0, 6.283)
ob_cylinder_003.lock_rotations_4d = False
ob_cylinder_003.empty_display_type = 'ARROWS'
ob_cylinder_003.color = (0.0, 0.0, 0.0, 1.0)
ob_cylinder_003.lineart.crease_threshold = 0.0
ob_cylinder_002.location = (0.2, 5.96e-08, 0.0)
ob_cylinder_002.rotation_euler = (0.0, -0.0, 6.283)
ob_cylinder_002.lock_rotations_4d = False
ob_cylinder_002.empty_display_type = 'ARROWS'
ob_cylinder_002.color = (0.0, 0.0, 0.0, 1.0)
ob_cylinder_002.lineart.crease_threshold = 0.0
ob_cylinder_001.location = (0.0, 0.0, 0.0)
ob_cylinder_001.rotation_euler = (0.0, -0.0, 6.283)
ob_cylinder_001.lock_rotations_4d = False
ob_cylinder_001.empty_display_type = 'ARROWS'
ob_cylinder_001.color = (0.0, 0.0, 0.0, 1.0)
ob_cylinder_001.lineart.crease_threshold = 0.0
ob_cylinder.location = (0.0004797, 0.009944, 0.5327)
ob_cylinder.rotation_euler = (0.0, -0.0, 6.283)
ob_cylinder.lock_rotations_4d = False
ob_cylinder.empty_display_type = 'ARROWS'
ob_cylinder.color = (0.0, 0.0, 0.0, 1.0)
ob_cylinder.lineart.crease_threshold = 0.0
ob_plane.location = (0.0, 0.0, 0.0)
ob_plane.rotation_euler = (0.0, -0.0, 6.283)
ob_plane.lock_rotations_4d = False
ob_plane.empty_display_type = 'ARROWS'
ob_plane.color = (0.0, 0.0, 0.0, 1.0)
ob_plane.lineart.crease_threshold = 0.0
ob_cube_037.location = (0.2124, -0.07887, 0.005386)
ob_cube_037.rotation_euler = (0.0, -0.0, 6.385)
ob_cube_037.scale = (0.3449, 0.3449, 0.3449)
ob_cube_037.lock_rotations_4d = False
ob_cube_037.empty_display_type = 'ARROWS'
ob_cube_037.color = (0.0, 0.0, 0.0, 1.0)
ob_cube_037.lineart.crease_threshold = 0.0
ob_cube_036.location = (-0.003482, 1.858, 0.005386)
ob_cube_036.rotation_euler = (0.0, -0.0, 6.385)
ob_cube_036.scale = (0.3449, 0.3449, 0.3449)
ob_cube_036.lock_rotations_4d = False
ob_cube_036.empty_display_type = 'ARROWS'
ob_cube_036.color = (0.0, 0.0, 0.0, 1.0)
ob_cube_036.lineart.crease_threshold = 0.0
ob_cube_035.location = (-0.04611, 1.811, 0.005386)
ob_cube_035.rotation_euler = (0.0, -0.0, 6.385)
ob_cube_035.scale = (0.3449, 0.3449, 0.3449)
ob_cube_035.lock_rotations_4d = False
ob_cube_035.empty_display_type = 'ARROWS'
ob_cube_035.color = (0.0, 0.0, 0.0, 1.0)
ob_cube_035.lineart.crease_threshold = 0.0
ob_cube_034.location = (0.1261, -0.05657, 0.005386)
ob_cube_034.rotation_euler = (0.0, -0.0, 6.385)
ob_cube_034.scale = (0.3449, 0.3449, 0.3449)
ob_cube_034.lock_rotations_4d = False
ob_cube_034.empty_display_type = 'ARROWS'
ob_cube_034.color = (0.0, 0.0, 0.0, 1.0)
ob_cube_034.lineart.crease_threshold = 0.0
ob_plane_001.location = (-0.7922, 1.018, 0.155)
ob_plane_001.rotation_euler = (0.0, -0.0, 6.385)
ob_plane_001.scale = (0.3449, 0.3449, 0.3449)
ob_plane_001.lock_rotations_4d = False
ob_plane_001.empty_display_type = 'ARROWS'
ob_plane_001.color = (0.0, 0.0, 0.0, 1.0)
ob_plane_001.lineart.crease_threshold = 0.0
_m = ob_plane_001.modifiers.new('Auto Smooth', 'NODES')
_m.node_group = ng_auto_smooth
_gi = [s.identifier for s in ng_auto_smooth.interface.items_tree if s.item_type == 'SOCKET' and s.in_out == 'INPUT']
_m[_gi[1]] = 0.5236  # Angle
ob_cube_033.location = (-0.8381, 1.666, 0.101)
ob_cube_033.rotation_euler = (0.0, -0.0, 6.385)
ob_cube_033.scale = (0.3449, 0.3449, 0.3449)
ob_cube_033.lock_rotations_4d = False
ob_cube_033.empty_display_type = 'ARROWS'
ob_cube_033.color = (0.0, 0.0, 0.0, 1.0)
ob_cube_033.lineart.crease_threshold = 0.0
ob_cube_032.location = (-0.6791, -0.1078, 0.1496)
ob_cube_032.rotation_euler = (0.0, -0.0, 6.385)
ob_cube_032.scale = (0.3449, 0.3449, 0.3449)
ob_cube_032.lock_rotations_4d = False
ob_cube_032.empty_display_type = 'ARROWS'
ob_cube_032.color = (0.0, 0.0, 0.0, 1.0)
ob_cube_032.lineart.crease_threshold = 0.0
ob_lamp.location = (5.231, -15.88, 11.32)
ob_lamp.rotation_euler = (0.6709, -0.3413, 0.552)
ob_lamp.lock_rotations_4d = False
ob_lamp.empty_display_type = 'ARROWS'
ob_lamp.color = (0.0, 0.0, 0.0, 0.0)
ob_lamp.lineart.crease_threshold = 0.0
ob_camera.location = (10.0, -10.0, 10.0)
ob_camera.rotation_euler = (1.047, 0.0, 0.7854)
ob_camera.lock_rotations_4d = False
ob_camera.empty_display_type = 'ARROWS'
ob_camera.color = (0.0, 0.0, 0.0, 0.0)
ob_camera.display_type = 'WIRE'
ob_camera.lineart.crease_threshold = 0.0
ob_plane_007.location = (5.013, 1.43, 0.1834)
ob_plane_007.rotation_euler = (-1.571, -2.22e-16, 2.22e-16)
ob_plane_007.scale = (0.2171, 0.2171, 0.2171)
ob_plane_007.lock_rotations_4d = False
ob_plane_007.empty_display_type = 'ARROWS'
ob_plane_007.color = (0.0, 0.0, 0.0, 1.0)
ob_plane_007.lineart.crease_threshold = 0.0
_m = ob_plane_007.modifiers.new('Subsurf', 'SUBSURF')
_m.uv_smooth = 'PRESERVE_CORNERS'
_m.quality = 2
_m.show_only_control_edges = False
_m = ob_plane_007.modifiers.new('Mirror', 'MIRROR')
_m.use_axis = (False, False, True)
_m.use_mirror_vertex_groups = False
_m = ob_plane_007.modifiers.new('Auto Smooth', 'NODES')
_m.node_group = ng_auto_smooth
_gi = [s.identifier for s in ng_auto_smooth.interface.items_tree if s.item_type == 'SOCKET' and s.in_out == 'INPUT']
_m[_gi[1]] = 0.5236  # Angle
ob_plane_006.location = (4.945, 1.954, 0.1834)
ob_plane_006.rotation_euler = (-1.571, -2.22e-16, 2.22e-16)
ob_plane_006.scale = (0.2171, 0.2171, 0.2171)
ob_plane_006.lock_rotations_4d = False
ob_plane_006.empty_display_type = 'ARROWS'
ob_plane_006.color = (0.0, 0.0, 0.0, 1.0)
ob_plane_006.lineart.crease_threshold = 0.0
_m = ob_plane_006.modifiers.new('Subsurf', 'SUBSURF')
_m.uv_smooth = 'PRESERVE_CORNERS'
_m.quality = 2
_m.show_only_control_edges = False
_m = ob_plane_006.modifiers.new('Mirror', 'MIRROR')
_m.use_axis = (False, False, True)
_m.use_mirror_vertex_groups = False
_m = ob_plane_006.modifiers.new('Auto Smooth', 'NODES')
_m.node_group = ng_auto_smooth
_gi = [s.identifier for s in ng_auto_smooth.interface.items_tree if s.item_type == 'SOCKET' and s.in_out == 'INPUT']
_m[_gi[1]] = 0.5236  # Angle
ob_plane_010.location = (-1.517, 1.563, 0.6035)
ob_plane_010.scale = (0.3168, 0.3168, 0.3168)
ob_plane_010.lock_rotations_4d = False
ob_plane_010.empty_display_type = 'ARROWS'
ob_plane_010.color = (0.0, 0.0, 0.0, 1.0)
ob_plane_010.lineart.crease_threshold = 0.0
_m = ob_plane_010.modifiers.new('Subsurf', 'SUBSURF')
_m.uv_smooth = 'PRESERVE_CORNERS'
_m.quality = 2
_m.show_only_control_edges = False
ob_plane_009.location = (-1.51, -0.2714, 0.6035)
ob_plane_009.scale = (0.3168, 0.3168, 0.3168)
ob_plane_009.lock_rotations_4d = False
ob_plane_009.empty_display_type = 'ARROWS'
ob_plane_009.color = (0.0, 0.0, 0.0, 1.0)
ob_plane_009.lineart.crease_threshold = 0.0
_m = ob_plane_009.modifiers.new('Subsurf', 'SUBSURF')
_m.uv_smooth = 'PRESERVE_CORNERS'
_m.quality = 2
_m.show_only_control_edges = False
ob_cube_023.location = (-2.691, 1.613, 0.4678)
ob_cube_023.rotation_euler = (0.0, -0.0, 1.571)
ob_cube_023.scale = (0.3744, 0.3744, 0.3744)
ob_cube_023.lock_rotations_4d = False
ob_cube_023.empty_display_type = 'ARROWS'
ob_cube_023.color = (0.0, 0.0, 0.0, 1.0)
ob_cube_023.lineart.crease_threshold = 0.0
ob_cube_022.location = (-2.688, 0.9921, 0.5205)
ob_cube_022.rotation_euler = (0.0, -0.0, 1.571)
ob_cube_022.scale = (0.3744, 0.3744, 0.3744)
ob_cube_022.lock_rotations_4d = False
ob_cube_022.empty_display_type = 'ARROWS'
ob_cube_022.color = (0.0, 0.0, 0.0, 1.0)
ob_cube_022.lineart.crease_threshold = 0.0
ob_cube_021.location = (-2.683, 0.3417, 0.5205)
ob_cube_021.rotation_euler = (0.0, -0.0, 1.571)
ob_cube_021.scale = (0.3744, 0.3744, 0.3744)
ob_cube_021.lock_rotations_4d = False
ob_cube_021.empty_display_type = 'ARROWS'
ob_cube_021.color = (0.0, 0.0, 0.0, 1.0)
ob_cube_021.lineart.crease_threshold = 0.0
ob_cube_020.location = (-2.102, 0.3305, 0.5205)
ob_cube_020.rotation_euler = (0.0, -0.0, 1.571)
ob_cube_020.scale = (0.3744, 0.3744, 0.3744)
ob_cube_020.lock_rotations_4d = False
ob_cube_020.empty_display_type = 'ARROWS'
ob_cube_020.color = (0.0, 0.0, 0.0, 1.0)
ob_cube_020.lineart.crease_threshold = 0.0
ob_cube_019.location = (-2.102, 1.637, 0.5205)
ob_cube_019.rotation_euler = (0.0, -0.0, 1.571)
ob_cube_019.scale = (0.3744, 0.3744, 0.3744)
ob_cube_019.lock_rotations_4d = False
ob_cube_019.empty_display_type = 'ARROWS'
ob_cube_019.color = (0.0, 0.0, 0.0, 1.0)
ob_cube_019.lineart.crease_threshold = 0.0
ob_cube_018.location = (-1.531, 1.635, 0.5205)
ob_cube_018.rotation_euler = (0.0, -0.0, 1.571)
ob_cube_018.scale = (0.3744, 0.3744, 0.3744)
ob_cube_018.lock_rotations_4d = False
ob_cube_018.empty_display_type = 'ARROWS'
ob_cube_018.color = (0.0, 0.0, 0.0, 1.0)
ob_cube_018.lineart.crease_threshold = 0.0
ob_cube_017.location = (-1.553, 1.022, 0.5205)
ob_cube_017.rotation_euler = (0.0, -0.0, 1.571)
ob_cube_017.scale = (0.3744, 0.3744, 0.3744)
ob_cube_017.lock_rotations_4d = False
ob_cube_017.empty_display_type = 'ARROWS'
ob_cube_017.color = (0.0, 0.0, 0.0, 1.0)
ob_cube_017.lineart.crease_threshold = 0.0
ob_cube_016.location = (-1.553, 0.3508, 0.5205)
ob_cube_016.rotation_euler = (0.0, -0.0, 1.571)
ob_cube_016.scale = (0.3744, 0.3744, 0.3744)
ob_cube_016.lock_rotations_4d = False
ob_cube_016.empty_display_type = 'ARROWS'
ob_cube_016.color = (0.0, 0.0, 0.0, 1.0)
ob_cube_016.lineart.crease_threshold = 0.0
ob_cube_015.location = (-1.553, -1.493, 0.5205)
ob_cube_015.rotation_euler = (0.0, -0.0, 1.571)
ob_cube_015.scale = (0.3744, 0.3744, 0.3744)
ob_cube_015.lock_rotations_4d = False
ob_cube_015.empty_display_type = 'ARROWS'
ob_cube_015.color = (0.0, 0.0, 0.0, 1.0)
ob_cube_015.lineart.crease_threshold = 0.0
ob_cube_014.location = (-1.553, -0.8579, 0.5205)
ob_cube_014.rotation_euler = (0.0, -0.0, 1.571)
ob_cube_014.scale = (0.3744, 0.3744, 0.3744)
ob_cube_014.lock_rotations_4d = False
ob_cube_014.empty_display_type = 'ARROWS'
ob_cube_014.color = (0.0, 0.0, 0.0, 1.0)
ob_cube_014.lineart.crease_threshold = 0.0
ob_cube_013.location = (-1.531, -0.2164, 0.5205)
ob_cube_013.rotation_euler = (0.0, -0.0, 1.571)
ob_cube_013.scale = (0.3744, 0.3744, 0.3744)
ob_cube_013.lock_rotations_4d = False
ob_cube_013.empty_display_type = 'ARROWS'
ob_cube_013.color = (0.0, 0.0, 0.0, 1.0)
ob_cube_013.lineart.crease_threshold = 0.0
ob_cube_012.location = (-2.008, -0.214, 0.5205)
ob_cube_012.rotation_euler = (0.0, -0.0, 1.571)
ob_cube_012.scale = (0.3744, 0.3744, 0.3744)
ob_cube_012.lock_rotations_4d = False
ob_cube_012.empty_display_type = 'ARROWS'
ob_cube_012.color = (0.0, 0.0, 0.0, 1.0)
ob_cube_012.lineart.crease_threshold = 0.0
ob_cube_011.location = (-2.008, -1.513, 0.5205)
ob_cube_011.rotation_euler = (0.0, -0.0, 1.571)
ob_cube_011.scale = (0.3744, 0.3744, 0.3744)
ob_cube_011.lock_rotations_4d = False
ob_cube_011.empty_display_type = 'ARROWS'
ob_cube_011.color = (0.0, 0.0, 0.0, 1.0)
ob_cube_011.lineart.crease_threshold = 0.0
ob_cube_010.location = (-2.503, -1.502, 0.5205)
ob_cube_010.rotation_euler = (0.0, -0.0, 1.571)
ob_cube_010.scale = (0.3744, 0.3744, 0.3744)
ob_cube_010.lock_rotations_4d = False
ob_cube_010.empty_display_type = 'ARROWS'
ob_cube_010.color = (0.0, 0.0, 0.0, 1.0)
ob_cube_010.lineart.crease_threshold = 0.0
ob_cube_009.location = (-2.508, -0.888, 0.5205)
ob_cube_009.rotation_euler = (0.0, -0.0, 1.571)
ob_cube_009.scale = (0.3744, 0.3744, 0.3744)
ob_cube_009.lock_rotations_4d = False
ob_cube_009.empty_display_type = 'ARROWS'
ob_cube_009.color = (0.0, 0.0, 0.0, 1.0)
ob_cube_009.lineart.crease_threshold = 0.0
ob_cube_008.location = (-2.51, -0.2377, 0.4678)
ob_cube_008.rotation_euler = (0.0, -0.0, 1.571)
ob_cube_008.scale = (0.3744, 0.3744, 0.3744)
ob_cube_008.lock_rotations_4d = False
ob_cube_008.empty_display_type = 'ARROWS'
ob_cube_008.color = (0.0, 0.0, 0.0, 1.0)
ob_cube_008.lineart.crease_threshold = 0.0

# ---- collection membership
col_collection_1.objects.link(ob_cylinder_010)
col_collection_1.objects.link(ob_cylinder_009)
col_collection_1.objects.link(ob_cube_001)
col_collection_1.objects.link(ob_cube)
col_collection_1.objects.link(ob_cylinder_008)
col_collection_1.objects.link(ob_cylinder_007)
col_collection_1.objects.link(ob_cylinder_006)
col_collection_1.objects.link(ob_cylinder_005)
col_collection_1.objects.link(ob_cylinder_004)
col_collection_1.objects.link(ob_cylinder_003)
col_collection_1.objects.link(ob_cylinder_002)
col_collection_1.objects.link(ob_cylinder_001)
col_collection_1.objects.link(ob_cylinder)
col_collection_1.objects.link(ob_plane)
col_collection_1.objects.link(ob_cube_037)
col_collection_1.objects.link(ob_cube_036)
col_collection_1.objects.link(ob_cube_035)
col_collection_1.objects.link(ob_cube_034)
col_collection_1.objects.link(ob_plane_001)
col_collection_1.objects.link(ob_cube_033)
col_collection_1.objects.link(ob_cube_032)
col_collection_1.objects.link(ob_lamp)
col_collection_1.objects.link(ob_camera)
col_collection_2.objects.link(ob_plane_007)
col_collection_2.objects.link(ob_plane_006)
col_collection_4.objects.link(ob_plane_010)
col_collection_4.objects.link(ob_plane_009)
col_collection_4.objects.link(ob_cube_023)
col_collection_4.objects.link(ob_cube_022)
col_collection_4.objects.link(ob_cube_021)
col_collection_4.objects.link(ob_cube_020)
col_collection_4.objects.link(ob_cube_019)
col_collection_4.objects.link(ob_cube_018)
col_collection_4.objects.link(ob_cube_017)
col_collection_4.objects.link(ob_cube_016)
col_collection_4.objects.link(ob_cube_015)
col_collection_4.objects.link(ob_cube_014)
col_collection_4.objects.link(ob_cube_013)
col_collection_4.objects.link(ob_cube_012)
col_collection_4.objects.link(ob_cube_011)
col_collection_4.objects.link(ob_cube_010)
col_collection_4.objects.link(ob_cube_009)
col_collection_4.objects.link(ob_cube_008)

# ---- scene / render settings (as saved in the file)
scene.camera = ob_camera
scene.frame_start = 1; scene.frame_end = 250; scene.frame_set(4)
scene.render.engine = 'BLENDER_EEVEE_NEXT'
scene.render.image_settings.quality = 100
scene.render.image_settings.compression = 100
scene.render.image_settings.exr_codec = 'RLE'
scene.render.resolution_x = 64
scene.render.resolution_y = 64
scene.render.pixel_aspect_x = 100.0
scene.render.pixel_aspect_y = 100.0
scene.render.fps = 25
scene.render.dither_intensity = 0.0
scene.render.film_transparent = True
scene.render.use_crop_to_border = True
scene.render.use_sequencer = False
scene.render.bake_margin = 2
scene.render.bake_bias = 0.0
scene.render.use_stamp_time = False
scene.render.use_stamp_date = False
scene.render.use_stamp_frame = False
scene.render.use_stamp_camera = False
scene.render.use_stamp_scene = False
scene.render.use_stamp_filename = False
scene.render.use_stamp_render_time = False
scene.render.stamp_font_size = 0
scene.cycles.use_denoising = False
scene.cycles.samples = 10
scene.cycles.sampling_pattern = 'TABULATED_SOBOL'
scene.cycles.light_sampling_threshold = 0.0
scene.cycles.use_adaptive_sampling = False
scene.cycles.use_light_tree = False
scene.cycles.blur_glossy = 0.0
scene.cycles.volume_bounces = 1
scene.cycles.pixel_filter_type = 'GAUSSIAN'
scene.cycles.sample_clamp_indirect = 0.0
scene.view_settings.view_transform = 'Raw'
bpy.context.view_layer.update()
